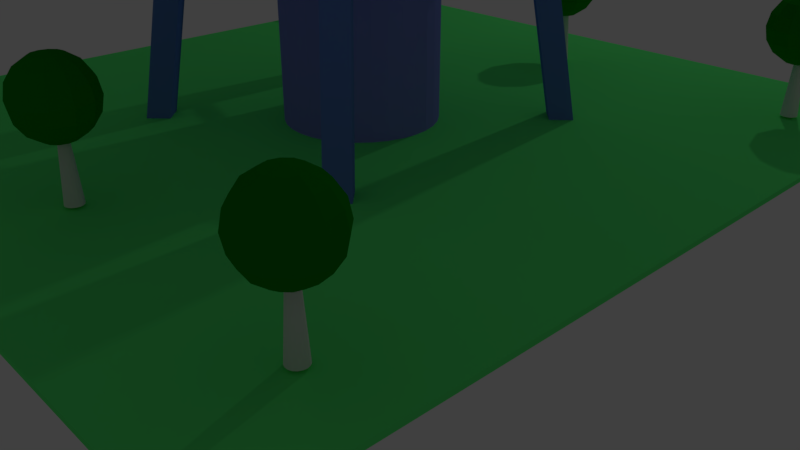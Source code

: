 # Source: radio_3_.blend  (saved by Blender 2.79.0; exported with 4.5.12 LTS)
import bpy
from mathutils import Matrix  # noqa: F401  (used for matrix-valued properties, if any)

bpy.ops.wm.read_factory_settings(use_empty=True)
scene = bpy.context.scene
scene.name = 'Scene'

# ---- collections
col_collection_1 = bpy.data.collections.new('Collection 1'); scene.collection.children.link(col_collection_1)
col_collection_2 = bpy.data.collections.new('Collection 2'); scene.collection.children.link(col_collection_2)

# ---- materials (node trees are filled in below, after node groups)
mat_material_013 = bpy.data.materials.new('Material.013')
mat_material_013.alpha_threshold = 0.0
mat_material_013.use_transparent_shadow = False
mat_material_013.diffuse_color = (0.1184, 1.0, 0.2121, 1.0)
mat_material_013.roughness = 0.5
mat_material_014 = bpy.data.materials.new('Material.014')
mat_material_014.alpha_threshold = 0.0
mat_material_014.use_transparent_shadow = False
mat_material_014.diffuse_color = (0.005078, 0.2699, 0.003633, 1.0)
mat_material_014.roughness = 0.5
mat_material_010 = bpy.data.materials.new('Material.010')
mat_material_010.alpha_threshold = 0.0
mat_material_010.use_transparent_shadow = False
mat_material_010.diffuse_color = (0.06422, 0.07595, 0.8, 1.0)
mat_material_010.roughness = 0.5
mat_material_009 = bpy.data.materials.new('Material.009')
mat_material_009.alpha_threshold = 0.0
mat_material_009.use_transparent_shadow = False
mat_material_009.diffuse_color = (0.1301, 0.227, 0.6724, 1.0)
mat_material_009.roughness = 0.5
mat_material_006 = bpy.data.materials.new('Material.006')
mat_material_006.alpha_threshold = 0.0
mat_material_006.use_transparent_shadow = False
mat_material_006.diffuse_color = (0.1301, 0.227, 0.6724, 1.0)
mat_material_006.roughness = 0.5
mat_material_007 = bpy.data.materials.new('Material.007')
mat_material_007.alpha_threshold = 0.0
mat_material_007.use_transparent_shadow = False
mat_material_007.diffuse_color = (0.1301, 0.227, 0.6724, 1.0)
mat_material_007.roughness = 0.5
mat_material_008 = bpy.data.materials.new('Material.008')
mat_material_008.alpha_threshold = 0.0
mat_material_008.use_transparent_shadow = False
mat_material_008.diffuse_color = (0.1301, 0.227, 0.6724, 1.0)
mat_material_008.roughness = 0.5
mat_material_003 = bpy.data.materials.new('Material.003')
mat_material_003.alpha_threshold = 0.0
mat_material_003.use_transparent_shadow = False
mat_material_003.diffuse_color = (0.1983, 0.2358, 0.8, 1.0)
mat_material_003.roughness = 0.5
mat_material_004 = bpy.data.materials.new('Material.004')
mat_material_004.alpha_threshold = 0.0
mat_material_004.use_transparent_shadow = False
mat_material_004.diffuse_color = (0.06512, 0.1026, 0.8, 1.0)
mat_material_004.roughness = 0.5
mat_material_002 = bpy.data.materials.new('Material.002')
mat_material_002.alpha_threshold = 0.0
mat_material_002.use_transparent_shadow = False
mat_material_002.diffuse_color = (0.2537, 0.4085, 0.8, 1.0)
mat_material_002.roughness = 0.5
mat_material_005 = bpy.data.materials.new('Material.005')
mat_material_005.alpha_threshold = 0.0
mat_material_005.use_transparent_shadow = False
mat_material_005.diffuse_color = (0.2519, 0.2579, 0.8, 1.0)
mat_material_005.roughness = 0.5
mat_material_001 = bpy.data.materials.new('Material.001')
mat_material_001.alpha_threshold = 0.0
mat_material_001.use_transparent_shadow = False
mat_material_001.diffuse_color = (0.1752, 0.2164, 0.8, 1.0)
mat_material_001.roughness = 0.5
mat_material_017 = bpy.data.materials.new('Material.017')
mat_material_017.alpha_threshold = 0.0
mat_material_017.use_transparent_shadow = False
mat_material_017.diffuse_color = (0.5168, 0.6982, 1.0, 1.0)
mat_material_017.roughness = 0.5

# ---- material node trees

# ---- world
world_world = bpy.data.worlds.new('World'); scene.world = world_world
world_world.color = (0.05088, 0.05088, 0.05088)
world_world.use_sun_shadow = False
world_world.sun_shadow_jitter_overblur = 0.0
world_world.cycles.sampling_method = 'MANUAL'

# ---- cameras
cam_camera = bpy.data.cameras.new('Camera')
cam_camera.clip_end = 100.0
cam_camera.lens = 35.0
cam_camera.sensor_width = 32.0
cam_camera.sensor_height = 18.0
cam_camera.ortho_scale = 7.314
cam_camera.dof.focus_distance = 0.0
cam_camera.dof.aperture_fstop = 128.0

# ---- lights
light_lamp = bpy.data.lights.new('Lamp', 'POINT')
light_lamp.transmission_factor = 0.0
light_lamp.cutoff_distance = 30.0
light_lamp.energy = 100.0
light_lamp.shadow_buffer_clip_start = 1.001
light_lamp.shadow_soft_size = 0.1
light_lamp.shadow_maximum_resolution = 0.006
light_lamp.use_absolute_resolution = True

# ---- meshes
me_cube_037 = bpy.data.meshes.new('Cube.037')
me_cube_037.from_pydata([(-0.5, -0.5, -0.5), (-0.5, -0.5, 0.5), (-0.5, 0.5, -0.5), (-0.5, 0.5, 0.5), (0.5, -0.5, -0.5), (0.5, -0.5, 0.5), (0.5, 0.5, -0.5), (0.5, 0.5, 0.5)], [], [(0, 1, 3, 2), (2, 3, 7, 6), (6, 7, 5, 4), (4, 5, 1, 0), (2, 6, 4, 0), (7, 3, 1, 5)])
me_cube_037.materials.append(mat_material_013)
me_cube_037.use_remesh_preserve_volume = False
me_cube_037.use_remesh_preserve_attributes = False
me_cube_037.use_mirror_vertex_groups = False
me_cube_037.update()
me_cylinder_017 = bpy.data.meshes.new('Cylinder.017')
me_cylinder_017.from_pydata([(0.0, 1.0, -1.0), (4.729e-08, 0.5349, 1.0), (0.3612, 0.9325, -1.0), (0.1932, 0.4988, 1.0), (0.6737, 0.739, -1.0), (0.3603, 0.3953, 1.0), (0.8952, 0.4457, -1.0), (0.4788, 0.2384, 1.0), (0.9957, 0.09227, -1.0), (0.5326, 0.04935, 1.0), (0.9618, -0.2737, -1.0), (0.5145, -0.1464, 1.0), (0.798, -0.6026, -1.0), (0.4268, -0.3223, 1.0), (0.5264, -0.8502, -1.0), (0.2816, -0.4548, 1.0), (0.1837, -0.983, -1.0), (0.09828, -0.5258, 1.0), (-0.1837, -0.983, -1.0), (-0.09828, -0.5258, 1.0), (-0.5264, -0.8502, -1.0), (-0.2816, -0.4548, 1.0), (-0.798, -0.6026, -1.0), (-0.4268, -0.3223, 1.0), (-0.9618, -0.2737, -1.0), (-0.5145, -0.1464, 1.0), (-0.9957, 0.09227, -1.0), (-0.5326, 0.04935, 1.0), (-0.8952, 0.4457, -1.0), (-0.4788, 0.2384, 1.0), (-0.6737, 0.739, -1.0), (-0.3603, 0.3953, 1.0), (-0.3612, 0.9325, -1.0), (-0.1932, 0.4988, 1.0)], [], [(0, 1, 3, 2), (2, 3, 5, 4), (4, 5, 7, 6), (6, 7, 9, 8), (8, 9, 11, 10), (10, 11, 13, 12), (12, 13, 15, 14), (14, 15, 17, 16), (16, 17, 19, 18), (18, 19, 21, 20), (20, 21, 23, 22), (22, 23, 25, 24), (24, 25, 27, 26), (26, 27, 29, 28), (28, 29, 31, 30), (3, 1, 33, 31, 29, 27, 25, 23, 21, 19, 17, 15, 13, 11, 9, 7, 5), (30, 31, 33, 32), (32, 33, 1, 0), (0, 2, 4, 6, 8, 10, 12, 14, 16, 18, 20, 22, 24, 26, 28, 30, 32)])
me_cylinder_017.use_remesh_preserve_volume = False
me_cylinder_017.use_remesh_preserve_attributes = False
me_cylinder_017.use_mirror_vertex_groups = False
me_cylinder_017.update()
me_sphere_012 = bpy.data.meshes.new('Sphere.012')
me_sphere_012.from_pydata([(0.0, 0.7071, 0.7071), (0.0, 0.9239, -0.3827), (0.0, 0.7071, -0.7071), (0.0, 0.3827, -0.9239), (0.1913, 0.3314, 0.9239), (0.3536, 0.6124, 0.7071), (0.4619, 0.8001, 0.3827), (0.5, 0.866, -4.371e-08), (0.4619, 0.8001, -0.3827), (0.3536, 0.6124, -0.7071), (0.1913, 0.3314, -0.9239), (-1.308e-07, 7.55e-08, 1.0), (0.3314, 0.1913, 0.9239), (0.6124, 0.3536, 0.7071), (0.8001, 0.4619, 0.3827), (0.866, 0.5, -4.371e-08), (0.8001, 0.4619, -0.3827), (0.6124, 0.3536, -0.7071), (0.3314, 0.1913, -0.9239), (0.3827, 1.543e-07, 0.9239), (0.7071, 1.394e-07, 0.7071), (0.9239, 1.096e-07, 0.3827), (1.0, 1.394e-07, -4.371e-08), (0.9239, 1.096e-07, -0.3827), (0.7071, 1.394e-07, -0.7071), (0.3827, 1.543e-07, -0.9239), (0.3314, -0.1913, 0.9239), (0.6124, -0.3536, 0.7071), (0.8001, -0.4619, 0.3827), (0.866, -0.5, -4.371e-08), (0.8001, -0.4619, -0.3827), (0.6124, -0.3536, -0.7071), (0.3314, -0.1913, -0.9239), (0.1913, -0.3314, 0.9239), (0.3536, -0.6124, 0.7071), (0.4619, -0.8001, 0.3827), (0.5, -0.866, -4.371e-08), (0.4619, -0.8001, -0.3827), (0.3536, -0.6124, -0.7071), (0.1913, -0.3314, -0.9239), (-9.921e-10, -0.3827, 0.9239), (-4.57e-08, -0.7071, 0.7071), (-4.57e-08, -0.9239, 0.3827), (-4.57e-08, -1.0, -4.371e-08), (-4.57e-08, -0.9239, -0.3827), (-4.57e-08, -0.7071, -0.7071), (-1.589e-08, -0.3827, -0.9239), (-0.1913, -0.3314, 0.9239), (-0.3536, -0.6124, 0.7071), (-0.4619, -0.8001, 0.3827), (-0.5, -0.866, -4.371e-08), (-0.4619, -0.8001, -0.3827), (-0.3536, -0.6124, -0.7071), (-0.1913, -0.3314, -0.9239), (-0.3314, -0.1913, 0.9239), (-0.6124, -0.3536, 0.7071), (-0.8001, -0.4619, 0.3827), (-0.866, -0.5, -4.371e-08), (-0.8001, -0.4619, -0.3827), (-0.6124, -0.3536, -0.7071), (-0.3314, -0.1913, -0.9239), (-0.3827, 1.692e-07, 0.9239), (-0.7071, 2.288e-07, 0.7071), (-0.9239, 1.99e-07, 0.3827), (-1.0, 2.288e-07, -4.371e-08), (-0.9239, 1.99e-07, -0.3827), (-0.7071, 2.288e-07, -0.7071), (-0.3827, 1.692e-07, -0.9239), (-0.3314, 0.1913, 0.9239), (-0.6124, 0.3536, 0.7071), (-0.8001, 0.4619, 0.3827), (-0.866, 0.5, -4.371e-08), (-0.8001, 0.4619, -0.3827), (-0.6124, 0.3536, -0.7071), (-0.3314, 0.1913, -0.9239), (0.0, 1.51e-07, -1.0), (-0.1913, 0.3314, 0.9239), (-0.3536, 0.6124, 0.7071), (-0.4619, 0.8001, 0.3827), (-0.5, 0.866, -4.371e-08), (-0.4619, 0.8001, -0.3827), (-0.3536, 0.6124, -0.7071), (-0.1913, 0.3314, -0.9239), (1.391e-08, 0.3827, 0.9239), (4.371e-08, 0.9239, 0.3827), (7.351e-08, 1.0, -4.371e-08)], [], [(75, 3, 10), (2, 1, 8, 9), (85, 84, 6, 7), (0, 83, 4, 5), (3, 2, 9, 10), (1, 85, 7, 8), (84, 0, 5, 6), (83, 11, 4), (10, 9, 17, 18), (8, 7, 15, 16), (6, 5, 13, 14), (4, 11, 12), (75, 10, 18), (9, 8, 16, 17), (7, 6, 14, 15), (5, 4, 12, 13), (16, 15, 22, 23), (14, 13, 20, 21), (12, 11, 19), (75, 18, 25), (17, 16, 23, 24), (15, 14, 21, 22), (13, 12, 19, 20), (18, 17, 24, 25), (75, 25, 32), (24, 23, 30, 31), (22, 21, 28, 29), (20, 19, 26, 27), (25, 24, 31, 32), (23, 22, 29, 30), (21, 20, 27, 28), (19, 11, 26), (29, 28, 35, 36), (27, 26, 33, 34), (32, 31, 38, 39), (30, 29, 36, 37), (28, 27, 34, 35), (26, 11, 33), (75, 32, 39), (31, 30, 37, 38), (39, 38, 45, 46), (37, 36, 43, 44), (35, 34, 41, 42), (33, 11, 40), (75, 39, 46), (38, 37, 44, 45), (36, 35, 42, 43), (34, 33, 40, 41), (42, 41, 48, 49), (40, 11, 47), (75, 46, 53), (45, 44, 51, 52), (43, 42, 49, 50), (41, 40, 47, 48), (46, 45, 52, 53), (44, 43, 50, 51), (75, 53, 60), (52, 51, 58, 59), (50, 49, 56, 57), (48, 47, 54, 55), (53, 52, 59, 60), (51, 50, 57, 58), (49, 48, 55, 56), (47, 11, 54), (55, 54, 61, 62), (60, 59, 66, 67), (58, 57, 64, 65), (56, 55, 62, 63), (54, 11, 61), (75, 60, 67), (59, 58, 65, 66), (57, 56, 63, 64), (67, 66, 73, 74), (65, 64, 71, 72), (63, 62, 69, 70), (61, 11, 68), (75, 67, 74), (66, 65, 72, 73), (64, 63, 70, 71), (62, 61, 68, 69), (68, 11, 76), (75, 74, 82), (73, 72, 80, 81), (71, 70, 78, 79), (69, 68, 76, 77), (74, 73, 81, 82), (72, 71, 79, 80), (70, 69, 77, 78), (81, 80, 1, 2), (79, 78, 84, 85), (77, 76, 83, 0), (82, 81, 2, 3), (80, 79, 85, 1), (78, 77, 0, 84), (76, 11, 83), (75, 82, 3)])
me_sphere_012.materials.append(mat_material_014)
me_sphere_012.use_remesh_preserve_volume = False
me_sphere_012.use_remesh_preserve_attributes = False
me_sphere_012.use_mirror_vertex_groups = False
me_sphere_012.update()
me_sphere_011 = bpy.data.meshes.new('Sphere.011')
me_sphere_011.from_pydata([(0.0, 0.7071, 0.7071), (0.0, 0.9239, -0.3827), (0.0, 0.7071, -0.7071), (0.0, 0.3827, -0.9239), (0.1913, 0.3314, 0.9239), (0.3536, 0.6124, 0.7071), (0.4619, 0.8001, 0.3827), (0.5, 0.866, -4.371e-08), (0.4619, 0.8001, -0.3827), (0.3536, 0.6124, -0.7071), (0.1913, 0.3314, -0.9239), (-1.308e-07, 7.55e-08, 1.0), (0.3314, 0.1913, 0.9239), (0.6124, 0.3536, 0.7071), (0.8001, 0.4619, 0.3827), (0.866, 0.5, -4.371e-08), (0.8001, 0.4619, -0.3827), (0.6124, 0.3536, -0.7071), (0.3314, 0.1913, -0.9239), (0.3827, 1.543e-07, 0.9239), (0.7071, 1.394e-07, 0.7071), (0.9239, 1.096e-07, 0.3827), (1.0, 1.394e-07, -4.371e-08), (0.9239, 1.096e-07, -0.3827), (0.7071, 1.394e-07, -0.7071), (0.3827, 1.543e-07, -0.9239), (0.3314, -0.1913, 0.9239), (0.6124, -0.3536, 0.7071), (0.8001, -0.4619, 0.3827), (0.866, -0.5, -4.371e-08), (0.8001, -0.4619, -0.3827), (0.6124, -0.3536, -0.7071), (0.3314, -0.1913, -0.9239), (0.1913, -0.3314, 0.9239), (0.3536, -0.6124, 0.7071), (0.4619, -0.8001, 0.3827), (0.5, -0.866, -4.371e-08), (0.4619, -0.8001, -0.3827), (0.3536, -0.6124, -0.7071), (0.1913, -0.3314, -0.9239), (-9.921e-10, -0.3827, 0.9239), (-4.57e-08, -0.7071, 0.7071), (-4.57e-08, -0.9239, 0.3827), (-4.57e-08, -1.0, -4.371e-08), (-4.57e-08, -0.9239, -0.3827), (-4.57e-08, -0.7071, -0.7071), (-1.589e-08, -0.3827, -0.9239), (-0.1913, -0.3314, 0.9239), (-0.3536, -0.6124, 0.7071), (-0.4619, -0.8001, 0.3827), (-0.5, -0.866, -4.371e-08), (-0.4619, -0.8001, -0.3827), (-0.3536, -0.6124, -0.7071), (-0.1913, -0.3314, -0.9239), (-0.3314, -0.1913, 0.9239), (-0.6124, -0.3536, 0.7071), (-0.8001, -0.4619, 0.3827), (-0.866, -0.5, -4.371e-08), (-0.8001, -0.4619, -0.3827), (-0.6124, -0.3536, -0.7071), (-0.3314, -0.1913, -0.9239), (-0.3827, 1.692e-07, 0.9239), (-0.7071, 2.288e-07, 0.7071), (-0.9239, 1.99e-07, 0.3827), (-1.0, 2.288e-07, -4.371e-08), (-0.9239, 1.99e-07, -0.3827), (-0.7071, 2.288e-07, -0.7071), (-0.3827, 1.692e-07, -0.9239), (-0.3314, 0.1913, 0.9239), (-0.6124, 0.3536, 0.7071), (-0.8001, 0.4619, 0.3827), (-0.866, 0.5, -4.371e-08), (-0.8001, 0.4619, -0.3827), (-0.6124, 0.3536, -0.7071), (-0.3314, 0.1913, -0.9239), (0.0, 1.51e-07, -1.0), (-0.1913, 0.3314, 0.9239), (-0.3536, 0.6124, 0.7071), (-0.4619, 0.8001, 0.3827), (-0.5, 0.866, -4.371e-08), (-0.4619, 0.8001, -0.3827), (-0.3536, 0.6124, -0.7071), (-0.1913, 0.3314, -0.9239), (1.391e-08, 0.3827, 0.9239), (4.371e-08, 0.9239, 0.3827), (7.351e-08, 1.0, -4.371e-08)], [], [(75, 3, 10), (2, 1, 8, 9), (85, 84, 6, 7), (0, 83, 4, 5), (3, 2, 9, 10), (1, 85, 7, 8), (84, 0, 5, 6), (83, 11, 4), (10, 9, 17, 18), (8, 7, 15, 16), (6, 5, 13, 14), (4, 11, 12), (75, 10, 18), (9, 8, 16, 17), (7, 6, 14, 15), (5, 4, 12, 13), (16, 15, 22, 23), (14, 13, 20, 21), (12, 11, 19), (75, 18, 25), (17, 16, 23, 24), (15, 14, 21, 22), (13, 12, 19, 20), (18, 17, 24, 25), (75, 25, 32), (24, 23, 30, 31), (22, 21, 28, 29), (20, 19, 26, 27), (25, 24, 31, 32), (23, 22, 29, 30), (21, 20, 27, 28), (19, 11, 26), (29, 28, 35, 36), (27, 26, 33, 34), (32, 31, 38, 39), (30, 29, 36, 37), (28, 27, 34, 35), (26, 11, 33), (75, 32, 39), (31, 30, 37, 38), (39, 38, 45, 46), (37, 36, 43, 44), (35, 34, 41, 42), (33, 11, 40), (75, 39, 46), (38, 37, 44, 45), (36, 35, 42, 43), (34, 33, 40, 41), (42, 41, 48, 49), (40, 11, 47), (75, 46, 53), (45, 44, 51, 52), (43, 42, 49, 50), (41, 40, 47, 48), (46, 45, 52, 53), (44, 43, 50, 51), (75, 53, 60), (52, 51, 58, 59), (50, 49, 56, 57), (48, 47, 54, 55), (53, 52, 59, 60), (51, 50, 57, 58), (49, 48, 55, 56), (47, 11, 54), (55, 54, 61, 62), (60, 59, 66, 67), (58, 57, 64, 65), (56, 55, 62, 63), (54, 11, 61), (75, 60, 67), (59, 58, 65, 66), (57, 56, 63, 64), (67, 66, 73, 74), (65, 64, 71, 72), (63, 62, 69, 70), (61, 11, 68), (75, 67, 74), (66, 65, 72, 73), (64, 63, 70, 71), (62, 61, 68, 69), (68, 11, 76), (75, 74, 82), (73, 72, 80, 81), (71, 70, 78, 79), (69, 68, 76, 77), (74, 73, 81, 82), (72, 71, 79, 80), (70, 69, 77, 78), (81, 80, 1, 2), (79, 78, 84, 85), (77, 76, 83, 0), (82, 81, 2, 3), (80, 79, 85, 1), (78, 77, 0, 84), (76, 11, 83), (75, 82, 3)])
me_sphere_011.materials.append(mat_material_014)
me_sphere_011.use_remesh_preserve_volume = False
me_sphere_011.use_remesh_preserve_attributes = False
me_sphere_011.use_mirror_vertex_groups = False
me_sphere_011.update()
me_cylinder_016 = bpy.data.meshes.new('Cylinder.016')
me_cylinder_016.from_pydata([(0.0, 1.0, -1.0), (4.729e-08, 0.5349, 1.0), (0.3612, 0.9325, -1.0), (0.1932, 0.4988, 1.0), (0.6737, 0.739, -1.0), (0.3603, 0.3953, 1.0), (0.8952, 0.4457, -1.0), (0.4788, 0.2384, 1.0), (0.9957, 0.09227, -1.0), (0.5326, 0.04935, 1.0), (0.9618, -0.2737, -1.0), (0.5145, -0.1464, 1.0), (0.798, -0.6026, -1.0), (0.4268, -0.3223, 1.0), (0.5264, -0.8502, -1.0), (0.2816, -0.4548, 1.0), (0.1837, -0.983, -1.0), (0.09828, -0.5258, 1.0), (-0.1837, -0.983, -1.0), (-0.09828, -0.5258, 1.0), (-0.5264, -0.8502, -1.0), (-0.2816, -0.4548, 1.0), (-0.798, -0.6026, -1.0), (-0.4268, -0.3223, 1.0), (-0.9618, -0.2737, -1.0), (-0.5145, -0.1464, 1.0), (-0.9957, 0.09227, -1.0), (-0.5326, 0.04935, 1.0), (-0.8952, 0.4457, -1.0), (-0.4788, 0.2384, 1.0), (-0.6737, 0.739, -1.0), (-0.3603, 0.3953, 1.0), (-0.3612, 0.9325, -1.0), (-0.1932, 0.4988, 1.0)], [], [(0, 1, 3, 2), (2, 3, 5, 4), (4, 5, 7, 6), (6, 7, 9, 8), (8, 9, 11, 10), (10, 11, 13, 12), (12, 13, 15, 14), (14, 15, 17, 16), (16, 17, 19, 18), (18, 19, 21, 20), (20, 21, 23, 22), (22, 23, 25, 24), (24, 25, 27, 26), (26, 27, 29, 28), (28, 29, 31, 30), (3, 1, 33, 31, 29, 27, 25, 23, 21, 19, 17, 15, 13, 11, 9, 7, 5), (30, 31, 33, 32), (32, 33, 1, 0), (0, 2, 4, 6, 8, 10, 12, 14, 16, 18, 20, 22, 24, 26, 28, 30, 32)])
me_cylinder_016.use_remesh_preserve_volume = False
me_cylinder_016.use_remesh_preserve_attributes = False
me_cylinder_016.use_mirror_vertex_groups = False
me_cylinder_016.update()
me_cylinder_015 = bpy.data.meshes.new('Cylinder.015')
me_cylinder_015.from_pydata([(0.0, 1.0, -1.0), (4.729e-08, 0.5349, 1.0), (0.3612, 0.9325, -1.0), (0.1932, 0.4988, 1.0), (0.6737, 0.739, -1.0), (0.3603, 0.3953, 1.0), (0.8952, 0.4457, -1.0), (0.4788, 0.2384, 1.0), (0.9957, 0.09227, -1.0), (0.5326, 0.04935, 1.0), (0.9618, -0.2737, -1.0), (0.5145, -0.1464, 1.0), (0.798, -0.6026, -1.0), (0.4268, -0.3223, 1.0), (0.5264, -0.8502, -1.0), (0.2816, -0.4548, 1.0), (0.1837, -0.983, -1.0), (0.09828, -0.5258, 1.0), (-0.1837, -0.983, -1.0), (-0.09828, -0.5258, 1.0), (-0.5264, -0.8502, -1.0), (-0.2816, -0.4548, 1.0), (-0.798, -0.6026, -1.0), (-0.4268, -0.3223, 1.0), (-0.9618, -0.2737, -1.0), (-0.5145, -0.1464, 1.0), (-0.9957, 0.09227, -1.0), (-0.5326, 0.04935, 1.0), (-0.8952, 0.4457, -1.0), (-0.4788, 0.2384, 1.0), (-0.6737, 0.739, -1.0), (-0.3603, 0.3953, 1.0), (-0.3612, 0.9325, -1.0), (-0.1932, 0.4988, 1.0)], [], [(0, 1, 3, 2), (2, 3, 5, 4), (4, 5, 7, 6), (6, 7, 9, 8), (8, 9, 11, 10), (10, 11, 13, 12), (12, 13, 15, 14), (14, 15, 17, 16), (16, 17, 19, 18), (18, 19, 21, 20), (20, 21, 23, 22), (22, 23, 25, 24), (24, 25, 27, 26), (26, 27, 29, 28), (28, 29, 31, 30), (3, 1, 33, 31, 29, 27, 25, 23, 21, 19, 17, 15, 13, 11, 9, 7, 5), (30, 31, 33, 32), (32, 33, 1, 0), (0, 2, 4, 6, 8, 10, 12, 14, 16, 18, 20, 22, 24, 26, 28, 30, 32)])
me_cylinder_015.use_remesh_preserve_volume = False
me_cylinder_015.use_remesh_preserve_attributes = False
me_cylinder_015.use_mirror_vertex_groups = False
me_cylinder_015.update()
me_sphere_010 = bpy.data.meshes.new('Sphere.010')
me_sphere_010.from_pydata([(0.0, 0.7071, 0.7071), (0.0, 0.9239, -0.3827), (0.0, 0.7071, -0.7071), (0.0, 0.3827, -0.9239), (0.1913, 0.3314, 0.9239), (0.3536, 0.6124, 0.7071), (0.4619, 0.8001, 0.3827), (0.5, 0.866, -4.371e-08), (0.4619, 0.8001, -0.3827), (0.3536, 0.6124, -0.7071), (0.1913, 0.3314, -0.9239), (-1.308e-07, 7.55e-08, 1.0), (0.3314, 0.1913, 0.9239), (0.6124, 0.3536, 0.7071), (0.8001, 0.4619, 0.3827), (0.866, 0.5, -4.371e-08), (0.8001, 0.4619, -0.3827), (0.6124, 0.3536, -0.7071), (0.3314, 0.1913, -0.9239), (0.3827, 1.543e-07, 0.9239), (0.7071, 1.394e-07, 0.7071), (0.9239, 1.096e-07, 0.3827), (1.0, 1.394e-07, -4.371e-08), (0.9239, 1.096e-07, -0.3827), (0.7071, 1.394e-07, -0.7071), (0.3827, 1.543e-07, -0.9239), (0.3314, -0.1913, 0.9239), (0.6124, -0.3536, 0.7071), (0.8001, -0.4619, 0.3827), (0.866, -0.5, -4.371e-08), (0.8001, -0.4619, -0.3827), (0.6124, -0.3536, -0.7071), (0.3314, -0.1913, -0.9239), (0.1913, -0.3314, 0.9239), (0.3536, -0.6124, 0.7071), (0.4619, -0.8001, 0.3827), (0.5, -0.866, -4.371e-08), (0.4619, -0.8001, -0.3827), (0.3536, -0.6124, -0.7071), (0.1913, -0.3314, -0.9239), (-9.921e-10, -0.3827, 0.9239), (-4.57e-08, -0.7071, 0.7071), (-4.57e-08, -0.9239, 0.3827), (-4.57e-08, -1.0, -4.371e-08), (-4.57e-08, -0.9239, -0.3827), (-4.57e-08, -0.7071, -0.7071), (-1.589e-08, -0.3827, -0.9239), (-0.1913, -0.3314, 0.9239), (-0.3536, -0.6124, 0.7071), (-0.4619, -0.8001, 0.3827), (-0.5, -0.866, -4.371e-08), (-0.4619, -0.8001, -0.3827), (-0.3536, -0.6124, -0.7071), (-0.1913, -0.3314, -0.9239), (-0.3314, -0.1913, 0.9239), (-0.6124, -0.3536, 0.7071), (-0.8001, -0.4619, 0.3827), (-0.866, -0.5, -4.371e-08), (-0.8001, -0.4619, -0.3827), (-0.6124, -0.3536, -0.7071), (-0.3314, -0.1913, -0.9239), (-0.3827, 1.692e-07, 0.9239), (-0.7071, 2.288e-07, 0.7071), (-0.9239, 1.99e-07, 0.3827), (-1.0, 2.288e-07, -4.371e-08), (-0.9239, 1.99e-07, -0.3827), (-0.7071, 2.288e-07, -0.7071), (-0.3827, 1.692e-07, -0.9239), (-0.3314, 0.1913, 0.9239), (-0.6124, 0.3536, 0.7071), (-0.8001, 0.4619, 0.3827), (-0.866, 0.5, -4.371e-08), (-0.8001, 0.4619, -0.3827), (-0.6124, 0.3536, -0.7071), (-0.3314, 0.1913, -0.9239), (0.0, 1.51e-07, -1.0), (-0.1913, 0.3314, 0.9239), (-0.3536, 0.6124, 0.7071), (-0.4619, 0.8001, 0.3827), (-0.5, 0.866, -4.371e-08), (-0.4619, 0.8001, -0.3827), (-0.3536, 0.6124, -0.7071), (-0.1913, 0.3314, -0.9239), (1.391e-08, 0.3827, 0.9239), (4.371e-08, 0.9239, 0.3827), (7.351e-08, 1.0, -4.371e-08)], [], [(75, 3, 10), (2, 1, 8, 9), (85, 84, 6, 7), (0, 83, 4, 5), (3, 2, 9, 10), (1, 85, 7, 8), (84, 0, 5, 6), (83, 11, 4), (10, 9, 17, 18), (8, 7, 15, 16), (6, 5, 13, 14), (4, 11, 12), (75, 10, 18), (9, 8, 16, 17), (7, 6, 14, 15), (5, 4, 12, 13), (16, 15, 22, 23), (14, 13, 20, 21), (12, 11, 19), (75, 18, 25), (17, 16, 23, 24), (15, 14, 21, 22), (13, 12, 19, 20), (18, 17, 24, 25), (75, 25, 32), (24, 23, 30, 31), (22, 21, 28, 29), (20, 19, 26, 27), (25, 24, 31, 32), (23, 22, 29, 30), (21, 20, 27, 28), (19, 11, 26), (29, 28, 35, 36), (27, 26, 33, 34), (32, 31, 38, 39), (30, 29, 36, 37), (28, 27, 34, 35), (26, 11, 33), (75, 32, 39), (31, 30, 37, 38), (39, 38, 45, 46), (37, 36, 43, 44), (35, 34, 41, 42), (33, 11, 40), (75, 39, 46), (38, 37, 44, 45), (36, 35, 42, 43), (34, 33, 40, 41), (42, 41, 48, 49), (40, 11, 47), (75, 46, 53), (45, 44, 51, 52), (43, 42, 49, 50), (41, 40, 47, 48), (46, 45, 52, 53), (44, 43, 50, 51), (75, 53, 60), (52, 51, 58, 59), (50, 49, 56, 57), (48, 47, 54, 55), (53, 52, 59, 60), (51, 50, 57, 58), (49, 48, 55, 56), (47, 11, 54), (55, 54, 61, 62), (60, 59, 66, 67), (58, 57, 64, 65), (56, 55, 62, 63), (54, 11, 61), (75, 60, 67), (59, 58, 65, 66), (57, 56, 63, 64), (67, 66, 73, 74), (65, 64, 71, 72), (63, 62, 69, 70), (61, 11, 68), (75, 67, 74), (66, 65, 72, 73), (64, 63, 70, 71), (62, 61, 68, 69), (68, 11, 76), (75, 74, 82), (73, 72, 80, 81), (71, 70, 78, 79), (69, 68, 76, 77), (74, 73, 81, 82), (72, 71, 79, 80), (70, 69, 77, 78), (81, 80, 1, 2), (79, 78, 84, 85), (77, 76, 83, 0), (82, 81, 2, 3), (80, 79, 85, 1), (78, 77, 0, 84), (76, 11, 83), (75, 82, 3)])
me_sphere_010.materials.append(mat_material_014)
me_sphere_010.use_remesh_preserve_volume = False
me_sphere_010.use_remesh_preserve_attributes = False
me_sphere_010.use_mirror_vertex_groups = False
me_sphere_010.update()
me_sphere_009 = bpy.data.meshes.new('Sphere.009')
me_sphere_009.from_pydata([(0.0, 0.7071, 0.7071), (0.0, 0.9239, -0.3827), (0.0, 0.7071, -0.7071), (0.0, 0.3827, -0.9239), (0.1913, 0.3314, 0.9239), (0.3536, 0.6124, 0.7071), (0.4619, 0.8001, 0.3827), (0.5, 0.866, -4.371e-08), (0.4619, 0.8001, -0.3827), (0.3536, 0.6124, -0.7071), (0.1913, 0.3314, -0.9239), (-1.308e-07, 7.55e-08, 1.0), (0.3314, 0.1913, 0.9239), (0.6124, 0.3536, 0.7071), (0.8001, 0.4619, 0.3827), (0.866, 0.5, -4.371e-08), (0.8001, 0.4619, -0.3827), (0.6124, 0.3536, -0.7071), (0.3314, 0.1913, -0.9239), (0.3827, 1.543e-07, 0.9239), (0.7071, 1.394e-07, 0.7071), (0.9239, 1.096e-07, 0.3827), (1.0, 1.394e-07, -4.371e-08), (0.9239, 1.096e-07, -0.3827), (0.7071, 1.394e-07, -0.7071), (0.3827, 1.543e-07, -0.9239), (0.3314, -0.1913, 0.9239), (0.6124, -0.3536, 0.7071), (0.8001, -0.4619, 0.3827), (0.866, -0.5, -4.371e-08), (0.8001, -0.4619, -0.3827), (0.6124, -0.3536, -0.7071), (0.3314, -0.1913, -0.9239), (0.1913, -0.3314, 0.9239), (0.3536, -0.6124, 0.7071), (0.4619, -0.8001, 0.3827), (0.5, -0.866, -4.371e-08), (0.4619, -0.8001, -0.3827), (0.3536, -0.6124, -0.7071), (0.1913, -0.3314, -0.9239), (-9.921e-10, -0.3827, 0.9239), (-4.57e-08, -0.7071, 0.7071), (-4.57e-08, -0.9239, 0.3827), (-4.57e-08, -1.0, -4.371e-08), (-4.57e-08, -0.9239, -0.3827), (-4.57e-08, -0.7071, -0.7071), (-1.589e-08, -0.3827, -0.9239), (-0.1913, -0.3314, 0.9239), (-0.3536, -0.6124, 0.7071), (-0.4619, -0.8001, 0.3827), (-0.5, -0.866, -4.371e-08), (-0.4619, -0.8001, -0.3827), (-0.3536, -0.6124, -0.7071), (-0.1913, -0.3314, -0.9239), (-0.3314, -0.1913, 0.9239), (-0.6124, -0.3536, 0.7071), (-0.8001, -0.4619, 0.3827), (-0.866, -0.5, -4.371e-08), (-0.8001, -0.4619, -0.3827), (-0.6124, -0.3536, -0.7071), (-0.3314, -0.1913, -0.9239), (-0.3827, 1.692e-07, 0.9239), (-0.7071, 2.288e-07, 0.7071), (-0.9239, 1.99e-07, 0.3827), (-1.0, 2.288e-07, -4.371e-08), (-0.9239, 1.99e-07, -0.3827), (-0.7071, 2.288e-07, -0.7071), (-0.3827, 1.692e-07, -0.9239), (-0.3314, 0.1913, 0.9239), (-0.6124, 0.3536, 0.7071), (-0.8001, 0.4619, 0.3827), (-0.866, 0.5, -4.371e-08), (-0.8001, 0.4619, -0.3827), (-0.6124, 0.3536, -0.7071), (-0.3314, 0.1913, -0.9239), (0.0, 1.51e-07, -1.0), (-0.1913, 0.3314, 0.9239), (-0.3536, 0.6124, 0.7071), (-0.4619, 0.8001, 0.3827), (-0.5, 0.866, -4.371e-08), (-0.4619, 0.8001, -0.3827), (-0.3536, 0.6124, -0.7071), (-0.1913, 0.3314, -0.9239), (1.391e-08, 0.3827, 0.9239), (4.371e-08, 0.9239, 0.3827), (7.351e-08, 1.0, -4.371e-08)], [], [(75, 3, 10), (2, 1, 8, 9), (85, 84, 6, 7), (0, 83, 4, 5), (3, 2, 9, 10), (1, 85, 7, 8), (84, 0, 5, 6), (83, 11, 4), (10, 9, 17, 18), (8, 7, 15, 16), (6, 5, 13, 14), (4, 11, 12), (75, 10, 18), (9, 8, 16, 17), (7, 6, 14, 15), (5, 4, 12, 13), (16, 15, 22, 23), (14, 13, 20, 21), (12, 11, 19), (75, 18, 25), (17, 16, 23, 24), (15, 14, 21, 22), (13, 12, 19, 20), (18, 17, 24, 25), (75, 25, 32), (24, 23, 30, 31), (22, 21, 28, 29), (20, 19, 26, 27), (25, 24, 31, 32), (23, 22, 29, 30), (21, 20, 27, 28), (19, 11, 26), (29, 28, 35, 36), (27, 26, 33, 34), (32, 31, 38, 39), (30, 29, 36, 37), (28, 27, 34, 35), (26, 11, 33), (75, 32, 39), (31, 30, 37, 38), (39, 38, 45, 46), (37, 36, 43, 44), (35, 34, 41, 42), (33, 11, 40), (75, 39, 46), (38, 37, 44, 45), (36, 35, 42, 43), (34, 33, 40, 41), (42, 41, 48, 49), (40, 11, 47), (75, 46, 53), (45, 44, 51, 52), (43, 42, 49, 50), (41, 40, 47, 48), (46, 45, 52, 53), (44, 43, 50, 51), (75, 53, 60), (52, 51, 58, 59), (50, 49, 56, 57), (48, 47, 54, 55), (53, 52, 59, 60), (51, 50, 57, 58), (49, 48, 55, 56), (47, 11, 54), (55, 54, 61, 62), (60, 59, 66, 67), (58, 57, 64, 65), (56, 55, 62, 63), (54, 11, 61), (75, 60, 67), (59, 58, 65, 66), (57, 56, 63, 64), (67, 66, 73, 74), (65, 64, 71, 72), (63, 62, 69, 70), (61, 11, 68), (75, 67, 74), (66, 65, 72, 73), (64, 63, 70, 71), (62, 61, 68, 69), (68, 11, 76), (75, 74, 82), (73, 72, 80, 81), (71, 70, 78, 79), (69, 68, 76, 77), (74, 73, 81, 82), (72, 71, 79, 80), (70, 69, 77, 78), (81, 80, 1, 2), (79, 78, 84, 85), (77, 76, 83, 0), (82, 81, 2, 3), (80, 79, 85, 1), (78, 77, 0, 84), (76, 11, 83), (75, 82, 3)])
me_sphere_009.materials.append(mat_material_014)
me_sphere_009.use_remesh_preserve_volume = False
me_sphere_009.use_remesh_preserve_attributes = False
me_sphere_009.use_mirror_vertex_groups = False
me_sphere_009.update()
me_cylinder_014 = bpy.data.meshes.new('Cylinder.014')
me_cylinder_014.from_pydata([(0.0, 1.0, -1.0), (4.729e-08, 0.5349, 1.0), (0.3612, 0.9325, -1.0), (0.1932, 0.4988, 1.0), (0.6737, 0.739, -1.0), (0.3603, 0.3953, 1.0), (0.8952, 0.4457, -1.0), (0.4788, 0.2384, 1.0), (0.9957, 0.09227, -1.0), (0.5326, 0.04935, 1.0), (0.9618, -0.2737, -1.0), (0.5145, -0.1464, 1.0), (0.798, -0.6026, -1.0), (0.4268, -0.3223, 1.0), (0.5264, -0.8502, -1.0), (0.2816, -0.4548, 1.0), (0.1837, -0.983, -1.0), (0.09828, -0.5258, 1.0), (-0.1837, -0.983, -1.0), (-0.09828, -0.5258, 1.0), (-0.5264, -0.8502, -1.0), (-0.2816, -0.4548, 1.0), (-0.798, -0.6026, -1.0), (-0.4268, -0.3223, 1.0), (-0.9618, -0.2737, -1.0), (-0.5145, -0.1464, 1.0), (-0.9957, 0.09227, -1.0), (-0.5326, 0.04935, 1.0), (-0.8952, 0.4457, -1.0), (-0.4788, 0.2384, 1.0), (-0.6737, 0.739, -1.0), (-0.3603, 0.3953, 1.0), (-0.3612, 0.9325, -1.0), (-0.1932, 0.4988, 1.0)], [], [(0, 1, 3, 2), (2, 3, 5, 4), (4, 5, 7, 6), (6, 7, 9, 8), (8, 9, 11, 10), (10, 11, 13, 12), (12, 13, 15, 14), (14, 15, 17, 16), (16, 17, 19, 18), (18, 19, 21, 20), (20, 21, 23, 22), (22, 23, 25, 24), (24, 25, 27, 26), (26, 27, 29, 28), (28, 29, 31, 30), (3, 1, 33, 31, 29, 27, 25, 23, 21, 19, 17, 15, 13, 11, 9, 7, 5), (30, 31, 33, 32), (32, 33, 1, 0), (0, 2, 4, 6, 8, 10, 12, 14, 16, 18, 20, 22, 24, 26, 28, 30, 32)])
me_cylinder_014.use_remesh_preserve_volume = False
me_cylinder_014.use_remesh_preserve_attributes = False
me_cylinder_014.use_mirror_vertex_groups = False
me_cylinder_014.update()
me_cylinder_013 = bpy.data.meshes.new('Cylinder.013')
me_cylinder_013.from_pydata([(0.0, 1.0, -1.0), (4.729e-08, 0.5349, 1.0), (0.3612, 0.9325, -1.0), (0.1932, 0.4988, 1.0), (0.6737, 0.739, -1.0), (0.3603, 0.3953, 1.0), (0.8952, 0.4457, -1.0), (0.4788, 0.2384, 1.0), (0.9957, 0.09227, -1.0), (0.5326, 0.04935, 1.0), (0.9618, -0.2737, -1.0), (0.5145, -0.1464, 1.0), (0.798, -0.6026, -1.0), (0.4268, -0.3223, 1.0), (0.5264, -0.8502, -1.0), (0.2816, -0.4548, 1.0), (0.1837, -0.983, -1.0), (0.09828, -0.5258, 1.0), (-0.1837, -0.983, -1.0), (-0.09828, -0.5258, 1.0), (-0.5264, -0.8502, -1.0), (-0.2816, -0.4548, 1.0), (-0.798, -0.6026, -1.0), (-0.4268, -0.3223, 1.0), (-0.9618, -0.2737, -1.0), (-0.5145, -0.1464, 1.0), (-0.9957, 0.09227, -1.0), (-0.5326, 0.04935, 1.0), (-0.8952, 0.4457, -1.0), (-0.4788, 0.2384, 1.0), (-0.6737, 0.739, -1.0), (-0.3603, 0.3953, 1.0), (-0.3612, 0.9325, -1.0), (-0.1932, 0.4988, 1.0)], [], [(0, 1, 3, 2), (2, 3, 5, 4), (4, 5, 7, 6), (6, 7, 9, 8), (8, 9, 11, 10), (10, 11, 13, 12), (12, 13, 15, 14), (14, 15, 17, 16), (16, 17, 19, 18), (18, 19, 21, 20), (20, 21, 23, 22), (22, 23, 25, 24), (24, 25, 27, 26), (26, 27, 29, 28), (28, 29, 31, 30), (3, 1, 33, 31, 29, 27, 25, 23, 21, 19, 17, 15, 13, 11, 9, 7, 5), (30, 31, 33, 32), (32, 33, 1, 0), (0, 2, 4, 6, 8, 10, 12, 14, 16, 18, 20, 22, 24, 26, 28, 30, 32)])
me_cylinder_013.use_remesh_preserve_volume = False
me_cylinder_013.use_remesh_preserve_attributes = False
me_cylinder_013.use_mirror_vertex_groups = False
me_cylinder_013.update()
me_sphere_008 = bpy.data.meshes.new('Sphere.008')
me_sphere_008.from_pydata([(0.0, 0.7071, 0.7071), (0.0, 0.9239, -0.3827), (0.0, 0.7071, -0.7071), (0.0, 0.3827, -0.9239), (0.1913, 0.3314, 0.9239), (0.3536, 0.6124, 0.7071), (0.4619, 0.8001, 0.3827), (0.5, 0.866, -4.371e-08), (0.4619, 0.8001, -0.3827), (0.3536, 0.6124, -0.7071), (0.1913, 0.3314, -0.9239), (-1.308e-07, 7.55e-08, 1.0), (0.3314, 0.1913, 0.9239), (0.6124, 0.3536, 0.7071), (0.8001, 0.4619, 0.3827), (0.866, 0.5, -4.371e-08), (0.8001, 0.4619, -0.3827), (0.6124, 0.3536, -0.7071), (0.3314, 0.1913, -0.9239), (0.3827, 1.543e-07, 0.9239), (0.7071, 1.394e-07, 0.7071), (0.9239, 1.096e-07, 0.3827), (1.0, 1.394e-07, -4.371e-08), (0.9239, 1.096e-07, -0.3827), (0.7071, 1.394e-07, -0.7071), (0.3827, 1.543e-07, -0.9239), (0.3314, -0.1913, 0.9239), (0.6124, -0.3536, 0.7071), (0.8001, -0.4619, 0.3827), (0.866, -0.5, -4.371e-08), (0.8001, -0.4619, -0.3827), (0.6124, -0.3536, -0.7071), (0.3314, -0.1913, -0.9239), (0.1913, -0.3314, 0.9239), (0.3536, -0.6124, 0.7071), (0.4619, -0.8001, 0.3827), (0.5, -0.866, -4.371e-08), (0.4619, -0.8001, -0.3827), (0.3536, -0.6124, -0.7071), (0.1913, -0.3314, -0.9239), (-9.921e-10, -0.3827, 0.9239), (-4.57e-08, -0.7071, 0.7071), (-4.57e-08, -0.9239, 0.3827), (-4.57e-08, -1.0, -4.371e-08), (-4.57e-08, -0.9239, -0.3827), (-4.57e-08, -0.7071, -0.7071), (-1.589e-08, -0.3827, -0.9239), (-0.1913, -0.3314, 0.9239), (-0.3536, -0.6124, 0.7071), (-0.4619, -0.8001, 0.3827), (-0.5, -0.866, -4.371e-08), (-0.4619, -0.8001, -0.3827), (-0.3536, -0.6124, -0.7071), (-0.1913, -0.3314, -0.9239), (-0.3314, -0.1913, 0.9239), (-0.6124, -0.3536, 0.7071), (-0.8001, -0.4619, 0.3827), (-0.866, -0.5, -4.371e-08), (-0.8001, -0.4619, -0.3827), (-0.6124, -0.3536, -0.7071), (-0.3314, -0.1913, -0.9239), (-0.3827, 1.692e-07, 0.9239), (-0.7071, 2.288e-07, 0.7071), (-0.9239, 1.99e-07, 0.3827), (-1.0, 2.288e-07, -4.371e-08), (-0.9239, 1.99e-07, -0.3827), (-0.7071, 2.288e-07, -0.7071), (-0.3827, 1.692e-07, -0.9239), (-0.3314, 0.1913, 0.9239), (-0.6124, 0.3536, 0.7071), (-0.8001, 0.4619, 0.3827), (-0.866, 0.5, -4.371e-08), (-0.8001, 0.4619, -0.3827), (-0.6124, 0.3536, -0.7071), (-0.3314, 0.1913, -0.9239), (0.0, 1.51e-07, -1.0), (-0.1913, 0.3314, 0.9239), (-0.3536, 0.6124, 0.7071), (-0.4619, 0.8001, 0.3827), (-0.5, 0.866, -4.371e-08), (-0.4619, 0.8001, -0.3827), (-0.3536, 0.6124, -0.7071), (-0.1913, 0.3314, -0.9239), (1.391e-08, 0.3827, 0.9239), (4.371e-08, 0.9239, 0.3827), (7.351e-08, 1.0, -4.371e-08)], [], [(75, 3, 10), (2, 1, 8, 9), (85, 84, 6, 7), (0, 83, 4, 5), (3, 2, 9, 10), (1, 85, 7, 8), (84, 0, 5, 6), (83, 11, 4), (10, 9, 17, 18), (8, 7, 15, 16), (6, 5, 13, 14), (4, 11, 12), (75, 10, 18), (9, 8, 16, 17), (7, 6, 14, 15), (5, 4, 12, 13), (16, 15, 22, 23), (14, 13, 20, 21), (12, 11, 19), (75, 18, 25), (17, 16, 23, 24), (15, 14, 21, 22), (13, 12, 19, 20), (18, 17, 24, 25), (75, 25, 32), (24, 23, 30, 31), (22, 21, 28, 29), (20, 19, 26, 27), (25, 24, 31, 32), (23, 22, 29, 30), (21, 20, 27, 28), (19, 11, 26), (29, 28, 35, 36), (27, 26, 33, 34), (32, 31, 38, 39), (30, 29, 36, 37), (28, 27, 34, 35), (26, 11, 33), (75, 32, 39), (31, 30, 37, 38), (39, 38, 45, 46), (37, 36, 43, 44), (35, 34, 41, 42), (33, 11, 40), (75, 39, 46), (38, 37, 44, 45), (36, 35, 42, 43), (34, 33, 40, 41), (42, 41, 48, 49), (40, 11, 47), (75, 46, 53), (45, 44, 51, 52), (43, 42, 49, 50), (41, 40, 47, 48), (46, 45, 52, 53), (44, 43, 50, 51), (75, 53, 60), (52, 51, 58, 59), (50, 49, 56, 57), (48, 47, 54, 55), (53, 52, 59, 60), (51, 50, 57, 58), (49, 48, 55, 56), (47, 11, 54), (55, 54, 61, 62), (60, 59, 66, 67), (58, 57, 64, 65), (56, 55, 62, 63), (54, 11, 61), (75, 60, 67), (59, 58, 65, 66), (57, 56, 63, 64), (67, 66, 73, 74), (65, 64, 71, 72), (63, 62, 69, 70), (61, 11, 68), (75, 67, 74), (66, 65, 72, 73), (64, 63, 70, 71), (62, 61, 68, 69), (68, 11, 76), (75, 74, 82), (73, 72, 80, 81), (71, 70, 78, 79), (69, 68, 76, 77), (74, 73, 81, 82), (72, 71, 79, 80), (70, 69, 77, 78), (81, 80, 1, 2), (79, 78, 84, 85), (77, 76, 83, 0), (82, 81, 2, 3), (80, 79, 85, 1), (78, 77, 0, 84), (76, 11, 83), (75, 82, 3)])
me_sphere_008.materials.append(mat_material_014)
me_sphere_008.use_remesh_preserve_volume = False
me_sphere_008.use_remesh_preserve_attributes = False
me_sphere_008.use_mirror_vertex_groups = False
me_sphere_008.update()
me_sphere_006 = bpy.data.meshes.new('Sphere.006')
me_sphere_006.from_pydata([(0.0, 0.7071, 0.7071), (0.0, 0.9239, -0.3827), (0.0, 0.7071, -0.7071), (0.0, 0.3827, -0.9239), (0.1913, 0.3314, 0.9239), (0.3536, 0.6124, 0.7071), (0.4619, 0.8001, 0.3827), (0.5, 0.866, -4.371e-08), (0.4619, 0.8001, -0.3827), (0.3536, 0.6124, -0.7071), (0.1913, 0.3314, -0.9239), (-1.308e-07, 7.55e-08, 1.0), (0.3314, 0.1913, 0.9239), (0.6124, 0.3536, 0.7071), (0.8001, 0.4619, 0.3827), (0.866, 0.5, -4.371e-08), (0.8001, 0.4619, -0.3827), (0.6124, 0.3536, -0.7071), (0.3314, 0.1913, -0.9239), (0.3827, 1.543e-07, 0.9239), (0.7071, 1.394e-07, 0.7071), (0.9239, 1.096e-07, 0.3827), (1.0, 1.394e-07, -4.371e-08), (0.9239, 1.096e-07, -0.3827), (0.7071, 1.394e-07, -0.7071), (0.3827, 1.543e-07, -0.9239), (0.3314, -0.1913, 0.9239), (0.6124, -0.3536, 0.7071), (0.8001, -0.4619, 0.3827), (0.866, -0.5, -4.371e-08), (0.8001, -0.4619, -0.3827), (0.6124, -0.3536, -0.7071), (0.3314, -0.1913, -0.9239), (0.1913, -0.3314, 0.9239), (0.3536, -0.6124, 0.7071), (0.4619, -0.8001, 0.3827), (0.5, -0.866, -4.371e-08), (0.4619, -0.8001, -0.3827), (0.3536, -0.6124, -0.7071), (0.1913, -0.3314, -0.9239), (-9.921e-10, -0.3827, 0.9239), (-4.57e-08, -0.7071, 0.7071), (-4.57e-08, -0.9239, 0.3827), (-4.57e-08, -1.0, -4.371e-08), (-4.57e-08, -0.9239, -0.3827), (-4.57e-08, -0.7071, -0.7071), (-1.589e-08, -0.3827, -0.9239), (-0.1913, -0.3314, 0.9239), (-0.3536, -0.6124, 0.7071), (-0.4619, -0.8001, 0.3827), (-0.5, -0.866, -4.371e-08), (-0.4619, -0.8001, -0.3827), (-0.3536, -0.6124, -0.7071), (-0.1913, -0.3314, -0.9239), (-0.3314, -0.1913, 0.9239), (-0.6124, -0.3536, 0.7071), (-0.8001, -0.4619, 0.3827), (-0.866, -0.5, -4.371e-08), (-0.8001, -0.4619, -0.3827), (-0.6124, -0.3536, -0.7071), (-0.3314, -0.1913, -0.9239), (-0.3827, 1.692e-07, 0.9239), (-0.7071, 2.288e-07, 0.7071), (-0.9239, 1.99e-07, 0.3827), (-1.0, 2.288e-07, -4.371e-08), (-0.9239, 1.99e-07, -0.3827), (-0.7071, 2.288e-07, -0.7071), (-0.3827, 1.692e-07, -0.9239), (-0.3314, 0.1913, 0.9239), (-0.6124, 0.3536, 0.7071), (-0.8001, 0.4619, 0.3827), (-0.866, 0.5, -4.371e-08), (-0.8001, 0.4619, -0.3827), (-0.6124, 0.3536, -0.7071), (-0.3314, 0.1913, -0.9239), (0.0, 1.51e-07, -1.0), (-0.1913, 0.3314, 0.9239), (-0.3536, 0.6124, 0.7071), (-0.4619, 0.8001, 0.3827), (-0.5, 0.866, -4.371e-08), (-0.4619, 0.8001, -0.3827), (-0.3536, 0.6124, -0.7071), (-0.1913, 0.3314, -0.9239), (1.391e-08, 0.3827, 0.9239), (4.371e-08, 0.9239, 0.3827), (7.351e-08, 1.0, -4.371e-08)], [], [(75, 3, 10), (2, 1, 8, 9), (85, 84, 6, 7), (0, 83, 4, 5), (3, 2, 9, 10), (1, 85, 7, 8), (84, 0, 5, 6), (83, 11, 4), (10, 9, 17, 18), (8, 7, 15, 16), (6, 5, 13, 14), (4, 11, 12), (75, 10, 18), (9, 8, 16, 17), (7, 6, 14, 15), (5, 4, 12, 13), (16, 15, 22, 23), (14, 13, 20, 21), (12, 11, 19), (75, 18, 25), (17, 16, 23, 24), (15, 14, 21, 22), (13, 12, 19, 20), (18, 17, 24, 25), (75, 25, 32), (24, 23, 30, 31), (22, 21, 28, 29), (20, 19, 26, 27), (25, 24, 31, 32), (23, 22, 29, 30), (21, 20, 27, 28), (19, 11, 26), (29, 28, 35, 36), (27, 26, 33, 34), (32, 31, 38, 39), (30, 29, 36, 37), (28, 27, 34, 35), (26, 11, 33), (75, 32, 39), (31, 30, 37, 38), (39, 38, 45, 46), (37, 36, 43, 44), (35, 34, 41, 42), (33, 11, 40), (75, 39, 46), (38, 37, 44, 45), (36, 35, 42, 43), (34, 33, 40, 41), (42, 41, 48, 49), (40, 11, 47), (75, 46, 53), (45, 44, 51, 52), (43, 42, 49, 50), (41, 40, 47, 48), (46, 45, 52, 53), (44, 43, 50, 51), (75, 53, 60), (52, 51, 58, 59), (50, 49, 56, 57), (48, 47, 54, 55), (53, 52, 59, 60), (51, 50, 57, 58), (49, 48, 55, 56), (47, 11, 54), (55, 54, 61, 62), (60, 59, 66, 67), (58, 57, 64, 65), (56, 55, 62, 63), (54, 11, 61), (75, 60, 67), (59, 58, 65, 66), (57, 56, 63, 64), (67, 66, 73, 74), (65, 64, 71, 72), (63, 62, 69, 70), (61, 11, 68), (75, 67, 74), (66, 65, 72, 73), (64, 63, 70, 71), (62, 61, 68, 69), (68, 11, 76), (75, 74, 82), (73, 72, 80, 81), (71, 70, 78, 79), (69, 68, 76, 77), (74, 73, 81, 82), (72, 71, 79, 80), (70, 69, 77, 78), (81, 80, 1, 2), (79, 78, 84, 85), (77, 76, 83, 0), (82, 81, 2, 3), (80, 79, 85, 1), (78, 77, 0, 84), (76, 11, 83), (75, 82, 3)])
me_sphere_006.materials.append(mat_material_014)
me_sphere_006.use_remesh_preserve_volume = False
me_sphere_006.use_remesh_preserve_attributes = False
me_sphere_006.use_mirror_vertex_groups = False
me_sphere_006.update()
me_cylinder_011 = bpy.data.meshes.new('Cylinder.011')
me_cylinder_011.from_pydata([(0.0, 1.0, -1.0), (4.729e-08, 0.5349, 1.0), (0.3612, 0.9325, -1.0), (0.1932, 0.4988, 1.0), (0.6737, 0.739, -1.0), (0.3603, 0.3953, 1.0), (0.8952, 0.4457, -1.0), (0.4788, 0.2384, 1.0), (0.9957, 0.09227, -1.0), (0.5326, 0.04935, 1.0), (0.9618, -0.2737, -1.0), (0.5145, -0.1464, 1.0), (0.798, -0.6026, -1.0), (0.4268, -0.3223, 1.0), (0.5264, -0.8502, -1.0), (0.2816, -0.4548, 1.0), (0.1837, -0.983, -1.0), (0.09828, -0.5258, 1.0), (-0.1837, -0.983, -1.0), (-0.09828, -0.5258, 1.0), (-0.5264, -0.8502, -1.0), (-0.2816, -0.4548, 1.0), (-0.798, -0.6026, -1.0), (-0.4268, -0.3223, 1.0), (-0.9618, -0.2737, -1.0), (-0.5145, -0.1464, 1.0), (-0.9957, 0.09227, -1.0), (-0.5326, 0.04935, 1.0), (-0.8952, 0.4457, -1.0), (-0.4788, 0.2384, 1.0), (-0.6737, 0.739, -1.0), (-0.3603, 0.3953, 1.0), (-0.3612, 0.9325, -1.0), (-0.1932, 0.4988, 1.0)], [], [(0, 1, 3, 2), (2, 3, 5, 4), (4, 5, 7, 6), (6, 7, 9, 8), (8, 9, 11, 10), (10, 11, 13, 12), (12, 13, 15, 14), (14, 15, 17, 16), (16, 17, 19, 18), (18, 19, 21, 20), (20, 21, 23, 22), (22, 23, 25, 24), (24, 25, 27, 26), (26, 27, 29, 28), (28, 29, 31, 30), (3, 1, 33, 31, 29, 27, 25, 23, 21, 19, 17, 15, 13, 11, 9, 7, 5), (30, 31, 33, 32), (32, 33, 1, 0), (0, 2, 4, 6, 8, 10, 12, 14, 16, 18, 20, 22, 24, 26, 28, 30, 32)])
me_cylinder_011.use_remesh_preserve_volume = False
me_cylinder_011.use_remesh_preserve_attributes = False
me_cylinder_011.use_mirror_vertex_groups = False
me_cylinder_011.update()
me_cube_036 = bpy.data.meshes.new('Cube.036')
me_cube_036.from_pydata([(-0.5, -0.5, -0.1767), (-0.5, -0.5, 0.8233), (-0.1639, 0.5, -0.1767), (-0.1639, 0.5, 0.8233), (5.606, -0.8481, -4.372), (5.606, -0.8481, -3.372), (5.235, 0.1519, -4.372), (5.235, 0.1519, -3.372)], [], [(0, 1, 3, 2), (2, 3, 7, 6), (6, 7, 5, 4), (4, 5, 1, 0), (2, 6, 4, 0), (7, 3, 1, 5)])
me_cube_036.materials.append(mat_material_010)
me_cube_036.use_remesh_preserve_volume = False
me_cube_036.use_remesh_preserve_attributes = False
me_cube_036.use_mirror_vertex_groups = False
me_cube_036.update()
me_cube_035 = bpy.data.meshes.new('Cube.035')
me_cube_035.from_pydata([(-0.914, -1.654, -7.769), (-0.914, -1.654, -6.769), (-0.5779, -0.654, -7.769), (-0.5779, -0.654, -6.769), (5.543, -0.929, -3.786), (5.543, -0.929, -2.786), (5.172, 0.07104, -3.786), (5.172, 0.07104, -2.786)], [], [(0, 1, 3, 2), (2, 3, 7, 6), (6, 7, 5, 4), (4, 5, 1, 0), (2, 6, 4, 0), (7, 3, 1, 5)])
me_cube_035.materials.append(mat_material_010)
me_cube_035.use_remesh_preserve_volume = False
me_cube_035.use_remesh_preserve_attributes = False
me_cube_035.use_mirror_vertex_groups = False
me_cube_035.update()
me_cube_034 = bpy.data.meshes.new('Cube.034')
me_cube_034.from_pydata([(-0.5117, -0.4647, -0.1767), (-0.5117, -0.4647, 0.8233), (-0.1757, 0.5353, -0.1767), (-0.1757, 0.5353, 0.8233), (6.52, -1.209, -4.961), (6.52, -1.209, -3.961), (6.149, -0.2091, -4.961), (6.149, -0.2091, -3.961)], [], [(0, 1, 3, 2), (2, 3, 7, 6), (6, 7, 5, 4), (4, 5, 1, 0), (2, 6, 4, 0), (7, 3, 1, 5)])
me_cube_034.materials.append(mat_material_010)
me_cube_034.use_remesh_preserve_volume = False
me_cube_034.use_remesh_preserve_attributes = False
me_cube_034.use_mirror_vertex_groups = False
me_cube_034.update()
me_cube_033 = bpy.data.meshes.new('Cube.033')
me_cube_033.from_pydata([(-1.911, -1.461, -7.769), (-1.911, -1.461, -6.769), (-1.575, -0.4611, -7.769), (-1.575, -0.4611, -6.769), (5.51, -0.8273, -3.786), (5.51, -0.8273, -2.786), (5.139, 0.1727, -3.786), (5.139, 0.1727, -2.786)], [], [(0, 1, 3, 2), (2, 3, 7, 6), (6, 7, 5, 4), (4, 5, 1, 0), (2, 6, 4, 0), (7, 3, 1, 5)])
me_cube_033.materials.append(mat_material_010)
me_cube_033.use_remesh_preserve_volume = False
me_cube_033.use_remesh_preserve_attributes = False
me_cube_033.use_mirror_vertex_groups = False
me_cube_033.update()
me_cube_032 = bpy.data.meshes.new('Cube.032')
me_cube_032.from_pydata([(-0.5117, -0.4647, -0.1767), (-0.5117, -0.4647, 0.8233), (-0.1757, 0.5353, -0.1767), (-0.1757, 0.5353, 0.8233), (7.442, -1.484, -6.512), (7.442, -1.484, -5.512), (7.072, -0.4839, -6.512), (7.072, -0.4839, -5.512)], [], [(0, 1, 3, 2), (2, 3, 7, 6), (6, 7, 5, 4), (4, 5, 1, 0), (2, 6, 4, 0), (7, 3, 1, 5)])
me_cube_032.materials.append(mat_material_010)
me_cube_032.use_remesh_preserve_volume = False
me_cube_032.use_remesh_preserve_attributes = False
me_cube_032.use_mirror_vertex_groups = False
me_cube_032.update()
me_cube_031 = bpy.data.meshes.new('Cube.031')
me_cube_031.from_pydata([(-3.081, -1.248, -8.14), (-3.081, -1.248, -7.14), (-2.745, -0.2481, -8.14), (-2.745, -0.2481, -7.14), (5.44, -0.617, -3.786), (5.44, -0.617, -2.786), (5.069, 0.383, -3.786), (5.069, 0.383, -2.786)], [], [(0, 1, 3, 2), (2, 3, 7, 6), (6, 7, 5, 4), (4, 5, 1, 0), (2, 6, 4, 0), (7, 3, 1, 5)])
me_cube_031.materials.append(mat_material_010)
me_cube_031.use_remesh_preserve_volume = False
me_cube_031.use_remesh_preserve_attributes = False
me_cube_031.use_mirror_vertex_groups = False
me_cube_031.update()
me_cube_030 = bpy.data.meshes.new('Cube.030')
me_cube_030.from_pydata([(-3.081, -1.248, -8.14), (-3.081, -1.248, -7.14), (-2.745, -0.2481, -8.14), (-2.745, -0.2481, -7.14), (5.51, -0.8273, -3.786), (5.51, -0.8273, -2.786), (5.139, 0.1727, -3.786), (5.139, 0.1727, -2.786)], [], [(0, 1, 3, 2), (2, 3, 7, 6), (6, 7, 5, 4), (4, 5, 1, 0), (2, 6, 4, 0), (7, 3, 1, 5)])
me_cube_030.materials.append(mat_material_010)
me_cube_030.use_remesh_preserve_volume = False
me_cube_030.use_remesh_preserve_attributes = False
me_cube_030.use_mirror_vertex_groups = False
me_cube_030.update()
me_cube_029 = bpy.data.meshes.new('Cube.029')
me_cube_029.from_pydata([(-0.5117, -0.4647, -0.1767), (-0.5117, -0.4647, 0.8233), (-0.1757, 0.5353, -0.1767), (-0.1757, 0.5353, 0.8233), (7.5, -1.656, -6.512), (7.5, -1.656, -5.512), (7.129, -0.6557, -6.512), (7.129, -0.6557, -5.512)], [], [(0, 1, 3, 2), (2, 3, 7, 6), (6, 7, 5, 4), (4, 5, 1, 0), (2, 6, 4, 0), (7, 3, 1, 5)])
me_cube_029.materials.append(mat_material_010)
me_cube_029.use_remesh_preserve_volume = False
me_cube_029.use_remesh_preserve_attributes = False
me_cube_029.use_mirror_vertex_groups = False
me_cube_029.update()
me_cube_028 = bpy.data.meshes.new('Cube.028')
me_cube_028.from_pydata([(-1.911, -1.461, -7.769), (-1.911, -1.461, -6.769), (-1.575, -0.4611, -7.769), (-1.575, -0.4611, -6.769), (5.51, -0.8273, -3.786), (5.51, -0.8273, -2.786), (5.139, 0.1727, -3.786), (5.139, 0.1727, -2.786)], [], [(0, 1, 3, 2), (2, 3, 7, 6), (6, 7, 5, 4), (4, 5, 1, 0), (2, 6, 4, 0), (7, 3, 1, 5)])
me_cube_028.materials.append(mat_material_010)
me_cube_028.use_remesh_preserve_volume = False
me_cube_028.use_remesh_preserve_attributes = False
me_cube_028.use_mirror_vertex_groups = False
me_cube_028.update()
me_cube_027 = bpy.data.meshes.new('Cube.027')
me_cube_027.from_pydata([(-0.5117, -0.4647, -0.1767), (-0.5117, -0.4647, 0.8233), (-0.1757, 0.5353, -0.1767), (-0.1757, 0.5353, 0.8233), (6.52, -1.209, -4.961), (6.52, -1.209, -3.961), (6.149, -0.2091, -4.961), (6.149, -0.2091, -3.961)], [], [(0, 1, 3, 2), (2, 3, 7, 6), (6, 7, 5, 4), (4, 5, 1, 0), (2, 6, 4, 0), (7, 3, 1, 5)])
me_cube_027.materials.append(mat_material_010)
me_cube_027.use_remesh_preserve_volume = False
me_cube_027.use_remesh_preserve_attributes = False
me_cube_027.use_mirror_vertex_groups = False
me_cube_027.update()
me_cube_026 = bpy.data.meshes.new('Cube.026')
me_cube_026.from_pydata([(-0.6844, -1.055, -0.5), (-0.6844, -1.055, 0.5), (-0.3483, -0.05522, -0.5), (-0.3483, -0.05522, 0.5), (5.616, -0.9565, -4.372), (5.616, -0.9565, -3.372), (5.245, 0.04348, -4.372), (5.245, 0.04348, -3.372)], [], [(0, 1, 3, 2), (2, 3, 7, 6), (6, 7, 5, 4), (4, 5, 1, 0), (2, 6, 4, 0), (7, 3, 1, 5)])
me_cube_026.materials.append(mat_material_010)
me_cube_026.use_remesh_preserve_volume = False
me_cube_026.use_remesh_preserve_attributes = False
me_cube_026.use_mirror_vertex_groups = False
me_cube_026.update()
me_cube_025 = bpy.data.meshes.new('Cube.025')
me_cube_025.from_pydata([(-0.3518, 0.06699, -2.191), (-0.3518, 0.06699, -1.191), (-0.01571, 1.067, -2.191), (-0.01571, 1.067, -1.191), (6.338, 1.163, 2.526), (6.338, 1.163, 3.526), (5.967, 2.163, 2.526), (5.967, 2.163, 3.526)], [], [(0, 1, 3, 2), (2, 3, 7, 6), (6, 7, 5, 4), (4, 5, 1, 0), (2, 6, 4, 0), (7, 3, 1, 5)])
me_cube_025.materials.append(mat_material_010)
me_cube_025.use_remesh_preserve_volume = False
me_cube_025.use_remesh_preserve_attributes = False
me_cube_025.use_mirror_vertex_groups = False
me_cube_025.update()
me_cube_024 = bpy.data.meshes.new('Cube.024')
me_cube_024.from_pydata([(-0.5, -0.5, -0.5), (-0.5, -0.5, 0.5), (-0.1639, 0.5, -0.5), (-0.1639, 0.5, 0.5), (6.614, -0.8012, -4.372), (6.614, -0.8012, -3.372), (6.243, 0.1988, -4.372), (6.243, 0.1988, -3.372)], [], [(0, 1, 3, 2), (2, 3, 7, 6), (6, 7, 5, 4), (4, 5, 1, 0), (2, 6, 4, 0), (7, 3, 1, 5)])
me_cube_024.materials.append(mat_material_010)
me_cube_024.use_remesh_preserve_volume = False
me_cube_024.use_remesh_preserve_attributes = False
me_cube_024.use_mirror_vertex_groups = False
me_cube_024.update()
me_cube_023 = bpy.data.meshes.new('Cube.023')
me_cube_023.from_pydata([(-0.3155, -0.1812, -8.177), (-0.3155, -0.1812, -7.177), (0.02054, 0.8188, -8.177), (0.02054, 0.8188, -7.177), (5.564, -1.316, -3.915), (5.564, -1.316, -2.915), (5.193, -0.3164, -3.915), (5.193, -0.3164, -2.915)], [], [(0, 1, 3, 2), (2, 3, 7, 6), (6, 7, 5, 4), (4, 5, 1, 0), (2, 6, 4, 0), (7, 3, 1, 5)])
me_cube_023.materials.append(mat_material_010)
me_cube_023.use_remesh_preserve_volume = False
me_cube_023.use_remesh_preserve_attributes = False
me_cube_023.use_mirror_vertex_groups = False
me_cube_023.update()
me_cube_022 = bpy.data.meshes.new('Cube.022')
me_cube_022.from_pydata([(-0.8495, -1.509, 2.092), (-0.8495, -1.509, 3.092), (-0.5134, -0.5087, 2.092), (-0.5134, -0.5087, 3.092), (6.776, -0.1553, 8.162), (6.776, -0.1553, 9.162), (6.405, 0.8447, 8.162), (6.405, 0.8447, 9.162)], [], [(0, 1, 3, 2), (2, 3, 7, 6), (6, 7, 5, 4), (4, 5, 1, 0), (2, 6, 4, 0), (7, 3, 1, 5)])
me_cube_022.materials.append(mat_material_010)
me_cube_022.use_remesh_preserve_volume = False
me_cube_022.use_remesh_preserve_attributes = False
me_cube_022.use_mirror_vertex_groups = False
me_cube_022.update()
me_cube_021 = bpy.data.meshes.new('Cube.021')
me_cube_021.from_pydata([(-1.021, -2.068, 0.2638), (-1.021, -2.068, 1.264), (-0.6849, -1.068, 0.2638), (-0.6849, -1.068, 1.264), (7.125, -2.345, -4.265), (7.125, -2.345, -3.265), (6.754, -1.345, -4.265), (6.754, -1.345, -3.265)], [], [(0, 1, 3, 2), (2, 3, 7, 6), (6, 7, 5, 4), (4, 5, 1, 0), (2, 6, 4, 0), (7, 3, 1, 5)])
me_cube_021.materials.append(mat_material_010)
me_cube_021.use_remesh_preserve_volume = False
me_cube_021.use_remesh_preserve_attributes = False
me_cube_021.use_mirror_vertex_groups = False
me_cube_021.update()
me_cube_020 = bpy.data.meshes.new('Cube.020')
me_cube_020.from_pydata([(-1.021, -2.068, 0.2638), (-1.021, -2.068, 1.264), (-0.6849, -1.068, 0.2638), (-0.6849, -1.068, 1.264), (7.125, -2.345, -4.265), (7.125, -2.345, -3.265), (6.754, -1.345, -4.265), (6.754, -1.345, -3.265)], [], [(0, 1, 3, 2), (2, 3, 7, 6), (6, 7, 5, 4), (4, 5, 1, 0), (2, 6, 4, 0), (7, 3, 1, 5)])
me_cube_020.materials.append(mat_material_010)
me_cube_020.use_remesh_preserve_volume = False
me_cube_020.use_remesh_preserve_attributes = False
me_cube_020.use_mirror_vertex_groups = False
me_cube_020.update()
me_cube_019 = bpy.data.meshes.new('Cube.019')
me_cube_019.from_pydata([(-0.8495, -1.509, 2.092), (-0.8495, -1.509, 3.092), (-0.5134, -0.5087, 2.092), (-0.5134, -0.5087, 3.092), (6.776, -0.1553, 8.162), (6.776, -0.1553, 9.162), (6.405, 0.8447, 8.162), (6.405, 0.8447, 9.162)], [], [(0, 1, 3, 2), (2, 3, 7, 6), (6, 7, 5, 4), (4, 5, 1, 0), (2, 6, 4, 0), (7, 3, 1, 5)])
me_cube_019.materials.append(mat_material_010)
me_cube_019.use_remesh_preserve_volume = False
me_cube_019.use_remesh_preserve_attributes = False
me_cube_019.use_mirror_vertex_groups = False
me_cube_019.update()
me_cube_018 = bpy.data.meshes.new('Cube.018')
me_cube_018.from_pydata([(-0.3155, -0.1812, -8.177), (-0.3155, -0.1812, -7.177), (0.02054, 0.8188, -8.177), (0.02054, 0.8188, -7.177), (5.564, -1.316, -3.915), (5.564, -1.316, -2.915), (5.193, -0.3164, -3.915), (5.193, -0.3164, -2.915)], [], [(0, 1, 3, 2), (2, 3, 7, 6), (6, 7, 5, 4), (4, 5, 1, 0), (2, 6, 4, 0), (7, 3, 1, 5)])
me_cube_018.materials.append(mat_material_010)
me_cube_018.use_remesh_preserve_volume = False
me_cube_018.use_remesh_preserve_attributes = False
me_cube_018.use_mirror_vertex_groups = False
me_cube_018.update()
me_cube_017 = bpy.data.meshes.new('Cube.017')
me_cube_017.from_pydata([(-0.914, -1.654, -7.769), (-0.914, -1.654, -6.769), (-0.5779, -0.654, -7.769), (-0.5779, -0.654, -6.769), (5.543, -0.929, -3.786), (5.543, -0.929, -2.786), (5.172, 0.07104, -3.786), (5.172, 0.07104, -2.786)], [], [(0, 1, 3, 2), (2, 3, 7, 6), (6, 7, 5, 4), (4, 5, 1, 0), (2, 6, 4, 0), (7, 3, 1, 5)])
me_cube_017.materials.append(mat_material_010)
me_cube_017.use_remesh_preserve_volume = False
me_cube_017.use_remesh_preserve_attributes = False
me_cube_017.use_mirror_vertex_groups = False
me_cube_017.update()
me_cube_013 = bpy.data.meshes.new('Cube.013')
me_cube_013.from_pydata([(-0.5, -0.5, -0.5), (-0.5, -0.5, 0.5), (-0.1639, 0.5, -0.5), (-0.1639, 0.5, 0.5), (6.614, -0.8012, -4.372), (6.614, -0.8012, -3.372), (6.243, 0.1988, -4.372), (6.243, 0.1988, -3.372)], [], [(0, 1, 3, 2), (2, 3, 7, 6), (6, 7, 5, 4), (4, 5, 1, 0), (2, 6, 4, 0), (7, 3, 1, 5)])
me_cube_013.materials.append(mat_material_010)
me_cube_013.use_remesh_preserve_volume = False
me_cube_013.use_remesh_preserve_attributes = False
me_cube_013.use_mirror_vertex_groups = False
me_cube_013.update()
me_cube_012 = bpy.data.meshes.new('Cube.012')
me_cube_012.from_pydata([(-0.3518, 0.06699, -2.191), (-0.3518, 0.06699, -1.191), (-0.01571, 1.067, -2.191), (-0.01571, 1.067, -1.191), (6.338, 1.163, 2.526), (6.338, 1.163, 3.526), (5.967, 2.163, 2.526), (5.967, 2.163, 3.526)], [], [(0, 1, 3, 2), (2, 3, 7, 6), (6, 7, 5, 4), (4, 5, 1, 0), (2, 6, 4, 0), (7, 3, 1, 5)])
me_cube_012.materials.append(mat_material_010)
me_cube_012.use_remesh_preserve_volume = False
me_cube_012.use_remesh_preserve_attributes = False
me_cube_012.use_mirror_vertex_groups = False
me_cube_012.update()
me_cube_011 = bpy.data.meshes.new('Cube.011')
me_cube_011.from_pydata([(-0.5, -0.5, -0.1767), (-0.5, -0.5, 0.8233), (-0.1639, 0.5, -0.1767), (-0.1639, 0.5, 0.8233), (5.606, -0.8481, -4.372), (5.606, -0.8481, -3.372), (5.235, 0.1519, -4.372), (5.235, 0.1519, -3.372)], [], [(0, 1, 3, 2), (2, 3, 7, 6), (6, 7, 5, 4), (4, 5, 1, 0), (2, 6, 4, 0), (7, 3, 1, 5)])
me_cube_011.materials.append(mat_material_010)
me_cube_011.use_remesh_preserve_volume = False
me_cube_011.use_remesh_preserve_attributes = False
me_cube_011.use_mirror_vertex_groups = False
me_cube_011.update()
me_cube_008 = bpy.data.meshes.new('Cube.008')
me_cube_008.from_pydata([(-0.6844, -1.055, -0.5), (-0.6844, -1.055, 0.5), (-0.3483, -0.05522, -0.5), (-0.3483, -0.05522, 0.5), (5.616, -0.9565, -4.372), (5.616, -0.9565, -3.372), (5.245, 0.04348, -4.372), (5.245, 0.04348, -3.372)], [], [(0, 1, 3, 2), (2, 3, 7, 6), (6, 7, 5, 4), (4, 5, 1, 0), (2, 6, 4, 0), (7, 3, 1, 5)])
me_cube_008.materials.append(mat_material_010)
me_cube_008.use_remesh_preserve_volume = False
me_cube_008.use_remesh_preserve_attributes = False
me_cube_008.use_mirror_vertex_groups = False
me_cube_008.update()
me_cube_005 = bpy.data.meshes.new('Cube.005')
me_cube_005.from_pydata([(-1.0, -1.0, -1.022), (-1.0, 6.18, 1.277), (-1.0, 1.0, -1.022), (-1.0, 8.18, 1.277), (1.0, -1.0, -1.022), (1.0, 6.18, 1.277), (1.0, 1.0, -1.022), (1.0, 8.18, 1.277)], [], [(0, 1, 3, 2), (2, 3, 7, 6), (6, 7, 5, 4), (4, 5, 1, 0), (2, 6, 4, 0), (7, 3, 1, 5)])
me_cube_005.materials.append(mat_material_009)
me_cube_005.use_remesh_preserve_volume = False
me_cube_005.use_remesh_preserve_attributes = False
me_cube_005.use_mirror_vertex_groups = False
me_cube_005.update()
me_cube_004 = bpy.data.meshes.new('Cube.004')
me_cube_004.from_pydata([(-1.0, -1.0, -1.022), (-1.0, 6.18, 1.277), (-1.0, 1.0, -1.022), (-1.0, 8.18, 1.277), (1.0, -1.0, -1.022), (1.0, 6.18, 1.277), (1.0, 1.0, -1.022), (1.0, 8.18, 1.277)], [], [(0, 1, 3, 2), (2, 3, 7, 6), (6, 7, 5, 4), (4, 5, 1, 0), (2, 6, 4, 0), (7, 3, 1, 5)])
me_cube_004.materials.append(mat_material_006)
me_cube_004.use_remesh_preserve_volume = False
me_cube_004.use_remesh_preserve_attributes = False
me_cube_004.use_mirror_vertex_groups = False
me_cube_004.update()
me_cube_003 = bpy.data.meshes.new('Cube.003')
me_cube_003.from_pydata([(-1.0, -1.0, -1.022), (-1.0, 6.18, 1.277), (-1.0, 1.0, -1.022), (-1.0, 8.18, 1.277), (1.0, -1.0, -1.022), (1.0, 6.18, 1.277), (1.0, 1.0, -1.022), (1.0, 8.18, 1.277)], [], [(0, 1, 3, 2), (2, 3, 7, 6), (6, 7, 5, 4), (4, 5, 1, 0), (2, 6, 4, 0), (7, 3, 1, 5)])
me_cube_003.materials.append(mat_material_007)
me_cube_003.use_remesh_preserve_volume = False
me_cube_003.use_remesh_preserve_attributes = False
me_cube_003.use_mirror_vertex_groups = False
me_cube_003.update()
me_cube_002 = bpy.data.meshes.new('Cube.002')
me_cube_002.from_pydata([(-1.0, -1.0, -1.022), (-1.0, 6.18, 1.277), (-1.0, 1.0, -1.022), (-1.0, 8.18, 1.277), (1.0, -1.0, -1.022), (1.0, 6.18, 1.277), (1.0, 1.0, -1.022), (1.0, 8.18, 1.277)], [], [(0, 1, 3, 2), (2, 3, 7, 6), (6, 7, 5, 4), (4, 5, 1, 0), (2, 6, 4, 0), (7, 3, 1, 5)])
me_cube_002.materials.append(mat_material_008)
me_cube_002.use_remesh_preserve_volume = False
me_cube_002.use_remesh_preserve_attributes = False
me_cube_002.use_mirror_vertex_groups = False
me_cube_002.update()
me_cylinder_006 = bpy.data.meshes.new('Cylinder.006')
me_cylinder_006.from_pydata([(0.0, 1.0, -1.0), (8.602e-08, 0.4149, 1.0), (0.1951, 0.9808, -1.0), (0.08095, 0.407, 1.0), (0.3827, 0.9239, -1.0), (0.1588, 0.3833, 1.0), (0.5556, 0.8315, -1.0), (0.2305, 0.345, 1.0), (0.7071, 0.7071, -1.0), (0.2934, 0.2934, 1.0), (0.8315, 0.5556, -1.0), (0.345, 0.2305, 1.0), (0.9239, 0.3827, -1.0), (0.3833, 0.1588, 1.0), (0.9808, 0.1951, -1.0), (0.407, 0.08095, 1.0), (1.0, 7.55e-08, -1.0), (0.4149, 1.947e-07, 1.0), (0.9808, -0.1951, -1.0), (0.407, -0.08095, 1.0), (0.9239, -0.3827, -1.0), (0.3833, -0.1588, 1.0), (0.8315, -0.5556, -1.0), (0.345, -0.2305, 1.0), (0.7071, -0.7071, -1.0), (0.2934, -0.2934, 1.0), (0.5556, -0.8315, -1.0), (0.2305, -0.345, 1.0), (0.3827, -0.9239, -1.0), (0.1588, -0.3833, 1.0), (0.1951, -0.9808, -1.0), (0.08095, -0.407, 1.0), (-3.258e-07, -1.0, -1.0), (-4.918e-08, -0.4149, 1.0), (-0.1951, -0.9808, -1.0), (-0.08095, -0.407, 1.0), (-0.3827, -0.9239, -1.0), (-0.1588, -0.3833, 1.0), (-0.5556, -0.8315, -1.0), (-0.2305, -0.345, 1.0), (-0.7071, -0.7071, -1.0), (-0.2934, -0.2934, 1.0), (-0.8315, -0.5556, -1.0), (-0.345, -0.2305, 1.0), (-0.9239, -0.3827, -1.0), (-0.3833, -0.1588, 1.0), (-0.9808, -0.1951, -1.0), (-0.407, -0.08095, 1.0), (-1.0, 9.656e-07, -1.0), (-0.4149, 5.64e-07, 1.0), (-0.9808, 0.1951, -1.0), (-0.407, 0.08095, 1.0), (-0.9239, 0.3827, -1.0), (-0.3833, 0.1588, 1.0), (-0.8315, 0.5556, -1.0), (-0.345, 0.2305, 1.0), (-0.7071, 0.7071, -1.0), (-0.2934, 0.2934, 1.0), (-0.5556, 0.8315, -1.0), (-0.2305, 0.345, 1.0), (-0.3827, 0.9239, -1.0), (-0.1588, 0.3833, 1.0), (-0.1951, 0.9808, -1.0), (-0.08095, 0.407, 1.0)], [], [(0, 1, 3, 2), (2, 3, 5, 4), (4, 5, 7, 6), (6, 7, 9, 8), (8, 9, 11, 10), (10, 11, 13, 12), (12, 13, 15, 14), (14, 15, 17, 16), (16, 17, 19, 18), (18, 19, 21, 20), (20, 21, 23, 22), (22, 23, 25, 24), (24, 25, 27, 26), (26, 27, 29, 28), (28, 29, 31, 30), (30, 31, 33, 32), (32, 33, 35, 34), (34, 35, 37, 36), (36, 37, 39, 38), (38, 39, 41, 40), (40, 41, 43, 42), (42, 43, 45, 44), (44, 45, 47, 46), (46, 47, 49, 48), (48, 49, 51, 50), (50, 51, 53, 52), (52, 53, 55, 54), (54, 55, 57, 56), (56, 57, 59, 58), (58, 59, 61, 60), (3, 1, 63, 61, 59, 57, 55, 53, 51, 49, 47, 45, 43, 41, 39, 37, 35, 33, 31, 29, 27, 25, 23, 21, 19, 17, 15, 13, 11, 9, 7, 5), (60, 61, 63, 62), (62, 63, 1, 0), (0, 2, 4, 6, 8, 10, 12, 14, 16, 18, 20, 22, 24, 26, 28, 30, 32, 34, 36, 38, 40, 42, 44, 46, 48, 50, 52, 54, 56, 58, 60, 62)])
me_cylinder_006.materials.append(mat_material_003)
me_cylinder_006.use_remesh_preserve_volume = False
me_cylinder_006.use_remesh_preserve_attributes = False
me_cylinder_006.use_mirror_vertex_groups = False
me_cylinder_006.update()
me_cylinder_005 = bpy.data.meshes.new('Cylinder.005')
me_cylinder_005.from_pydata([(7.283e-08, 0.3145, -1.0), (-6.349e-08, 1.029, 1.0), (0.06136, 0.3085, -1.0), (0.2007, 1.009, 1.0), (0.1204, 0.2906, -1.0), (0.3937, 0.9506, 1.0), (0.1747, 0.2615, -1.0), (0.5716, 0.8555, 1.0), (0.2224, 0.2224, -1.0), (0.7275, 0.7275, 1.0), (0.2615, 0.1747, -1.0), (0.8555, 0.5716, 1.0), (0.2906, 0.1204, -1.0), (0.9506, 0.3937, 1.0), (0.3085, 0.06136, -1.0), (1.009, 0.2007, 1.0), (0.3145, 2.31e-07, -1.0), (1.029, 1.1e-07, 1.0), (0.3085, -0.06136, -1.0), (1.009, -0.2007, 1.0), (0.2906, -0.1204, -1.0), (0.9506, -0.3937, 1.0), (0.2615, -0.1747, -1.0), (0.8555, -0.5716, 1.0), (0.2224, -0.2224, -1.0), (0.7275, -0.7275, 1.0), (0.1747, -0.2615, -1.0), (0.5716, -0.8555, 1.0), (0.1204, -0.2906, -1.0), (0.3937, -0.9506, 1.0), (0.06136, -0.3085, -1.0), (0.2007, -1.009, 1.0), (-2.965e-08, -0.3145, -1.0), (-3.987e-07, -1.029, 1.0), (-0.06136, -0.3085, -1.0), (-0.2007, -1.009, 1.0), (-0.1204, -0.2906, -1.0), (-0.3937, -0.9506, 1.0), (-0.1747, -0.2615, -1.0), (-0.5716, -0.8555, 1.0), (-0.2224, -0.2224, -1.0), (-0.7275, -0.7275, 1.0), (-0.2615, -0.1747, -1.0), (-0.8555, -0.5716, 1.0), (-0.2906, -0.1204, -1.0), (-0.9506, -0.3937, 1.0), (-0.3085, -0.06136, -1.0), (-1.009, -0.2007, 1.0), (-0.3145, 5.109e-07, -1.0), (-1.029, 1.026e-06, 1.0), (-0.3085, 0.06136, -1.0), (-1.009, 0.2007, 1.0), (-0.2906, 0.1204, -1.0), (-0.9506, 0.3937, 1.0), (-0.2615, 0.1747, -1.0), (-0.8555, 0.5716, 1.0), (-0.2224, 0.2224, -1.0), (-0.7275, 0.7275, 1.0), (-0.1747, 0.2615, -1.0), (-0.5716, 0.8555, 1.0), (-0.1204, 0.2906, -1.0), (-0.3937, 0.9506, 1.0), (-0.06136, 0.3085, -1.0), (-0.2007, 1.009, 1.0)], [], [(0, 1, 3, 2), (2, 3, 5, 4), (4, 5, 7, 6), (6, 7, 9, 8), (8, 9, 11, 10), (10, 11, 13, 12), (12, 13, 15, 14), (14, 15, 17, 16), (16, 17, 19, 18), (18, 19, 21, 20), (20, 21, 23, 22), (22, 23, 25, 24), (24, 25, 27, 26), (26, 27, 29, 28), (28, 29, 31, 30), (30, 31, 33, 32), (32, 33, 35, 34), (34, 35, 37, 36), (36, 37, 39, 38), (38, 39, 41, 40), (40, 41, 43, 42), (42, 43, 45, 44), (44, 45, 47, 46), (46, 47, 49, 48), (48, 49, 51, 50), (50, 51, 53, 52), (52, 53, 55, 54), (54, 55, 57, 56), (56, 57, 59, 58), (58, 59, 61, 60), (3, 1, 63, 61, 59, 57, 55, 53, 51, 49, 47, 45, 43, 41, 39, 37, 35, 33, 31, 29, 27, 25, 23, 21, 19, 17, 15, 13, 11, 9, 7, 5), (60, 61, 63, 62), (62, 63, 1, 0), (0, 2, 4, 6, 8, 10, 12, 14, 16, 18, 20, 22, 24, 26, 28, 30, 32, 34, 36, 38, 40, 42, 44, 46, 48, 50, 52, 54, 56, 58, 60, 62)])
me_cylinder_005.materials.append(mat_material_004)
me_cylinder_005.use_remesh_preserve_volume = False
me_cylinder_005.use_remesh_preserve_attributes = False
me_cylinder_005.use_mirror_vertex_groups = False
me_cylinder_005.update()
me_cylinder_004 = bpy.data.meshes.new('Cylinder.004')
me_cylinder_004.from_pydata([(-4.659e-08, 1.392, -1.0), (5.055e-08, 0.4945, 1.582), (0.2716, 1.366, -1.0), (0.09647, 0.485, 1.582), (0.5328, 1.286, -1.0), (0.1892, 0.4568, 1.582), (0.7735, 1.158, -1.0), (0.2747, 0.4111, 1.582), (0.9845, 0.9845, -1.0), (0.3496, 0.3496, 1.582), (1.158, 0.7735, -1.0), (0.4111, 0.2747, 1.582), (1.286, 0.5328, -1.0), (0.4568, 0.1892, 1.582), (1.366, 0.2716, -1.0), (0.485, 0.09647, 1.582), (1.392, -6.69e-09, -1.0), (0.4945, 1.881e-07, 1.582), (1.366, -0.2716, -1.0), (0.485, -0.09647, 1.582), (1.286, -0.5328, -1.0), (0.4568, -0.1892, 1.582), (1.158, -0.7735, -1.0), (0.4111, -0.2747, 1.582), (0.9845, -0.9845, -1.0), (0.3496, -0.3496, 1.582), (0.7735, -1.158, -1.0), (0.2747, -0.4111, 1.582), (0.5328, -1.286, -1.0), (0.1892, -0.4568, 1.582), (0.2716, -1.366, -1.0), (0.09647, -0.485, 1.582), (-5.003e-07, -1.392, -1.0), (-1.106e-07, -0.4945, 1.582), (-0.2716, -1.366, -1.0), (-0.09647, -0.485, 1.582), (-0.5328, -1.286, -1.0), (-0.1892, -0.4568, 1.582), (-0.7735, -1.158, -1.0), (-0.2747, -0.4111, 1.582), (-0.9845, -0.9845, -1.0), (-0.3496, -0.3496, 1.582), (-1.158, -0.7735, -1.0), (-0.4111, -0.2747, 1.582), (-1.286, -0.5328, -1.0), (-0.4568, -0.1892, 1.582), (-1.366, -0.2716, -1.0), (-0.485, -0.09647, 1.582), (-1.392, 1.233e-06, -1.0), (-0.4945, 6.283e-07, 1.582), (-1.366, 0.2716, -1.0), (-0.485, 0.09647, 1.582), (-1.286, 0.5328, -1.0), (-0.4568, 0.1892, 1.582), (-1.158, 0.7735, -1.0), (-0.4111, 0.2747, 1.582), (-0.9845, 0.9845, -1.0), (-0.3496, 0.3496, 1.582), (-0.7735, 1.158, -1.0), (-0.2747, 0.4111, 1.582), (-0.5328, 1.286, -1.0), (-0.1892, 0.4568, 1.582), (-0.2716, 1.366, -1.0), (-0.09647, 0.485, 1.582)], [], [(0, 1, 3, 2), (2, 3, 5, 4), (4, 5, 7, 6), (6, 7, 9, 8), (8, 9, 11, 10), (10, 11, 13, 12), (12, 13, 15, 14), (14, 15, 17, 16), (16, 17, 19, 18), (18, 19, 21, 20), (20, 21, 23, 22), (22, 23, 25, 24), (24, 25, 27, 26), (26, 27, 29, 28), (28, 29, 31, 30), (30, 31, 33, 32), (32, 33, 35, 34), (34, 35, 37, 36), (36, 37, 39, 38), (38, 39, 41, 40), (40, 41, 43, 42), (42, 43, 45, 44), (44, 45, 47, 46), (46, 47, 49, 48), (48, 49, 51, 50), (50, 51, 53, 52), (52, 53, 55, 54), (54, 55, 57, 56), (56, 57, 59, 58), (58, 59, 61, 60), (3, 1, 63, 61, 59, 57, 55, 53, 51, 49, 47, 45, 43, 41, 39, 37, 35, 33, 31, 29, 27, 25, 23, 21, 19, 17, 15, 13, 11, 9, 7, 5), (60, 61, 63, 62), (62, 63, 1, 0), (0, 2, 4, 6, 8, 10, 12, 14, 16, 18, 20, 22, 24, 26, 28, 30, 32, 34, 36, 38, 40, 42, 44, 46, 48, 50, 52, 54, 56, 58, 60, 62)])
me_cylinder_004.materials.append(mat_material_002)
me_cylinder_004.use_remesh_preserve_volume = False
me_cylinder_004.use_remesh_preserve_attributes = False
me_cylinder_004.use_mirror_vertex_groups = False
me_cylinder_004.update()
me_cylinder_003 = bpy.data.meshes.new('Cylinder.003')
me_cylinder_003.from_pydata([(0.0, 1.0, -1.0), (0.0, 1.0, 1.0), (0.1951, 0.9808, -1.0), (0.1951, 0.9808, 1.0), (0.3827, 0.9239, -1.0), (0.3827, 0.9239, 1.0), (0.5556, 0.8315, -1.0), (0.5556, 0.8315, 1.0), (0.7071, 0.7071, -1.0), (0.7071, 0.7071, 1.0), (0.8315, 0.5556, -1.0), (0.8315, 0.5556, 1.0), (0.9239, 0.3827, -1.0), (0.9239, 0.3827, 1.0), (0.9808, 0.1951, -1.0), (0.9808, 0.1951, 1.0), (1.0, 7.55e-08, -1.0), (1.0, 7.55e-08, 1.0), (0.9808, -0.1951, -1.0), (0.9808, -0.1951, 1.0), (0.9239, -0.3827, -1.0), (0.9239, -0.3827, 1.0), (0.8315, -0.5556, -1.0), (0.8315, -0.5556, 1.0), (0.7071, -0.7071, -1.0), (0.7071, -0.7071, 1.0), (0.5556, -0.8315, -1.0), (0.5556, -0.8315, 1.0), (0.3827, -0.9239, -1.0), (0.3827, -0.9239, 1.0), (0.1951, -0.9808, -1.0), (0.1951, -0.9808, 1.0), (-3.258e-07, -1.0, -1.0), (-3.258e-07, -1.0, 1.0), (-0.1951, -0.9808, -1.0), (-0.1951, -0.9808, 1.0), (-0.3827, -0.9239, -1.0), (-0.3827, -0.9239, 1.0), (-0.5556, -0.8315, -1.0), (-0.5556, -0.8315, 1.0), (-0.7071, -0.7071, -1.0), (-0.7071, -0.7071, 1.0), (-0.8315, -0.5556, -1.0), (-0.8315, -0.5556, 1.0), (-0.9239, -0.3827, -1.0), (-0.9239, -0.3827, 1.0), (-0.9808, -0.1951, -1.0), (-0.9808, -0.1951, 1.0), (-1.0, 9.656e-07, -1.0), (-1.0, 9.656e-07, 1.0), (-0.9808, 0.1951, -1.0), (-0.9808, 0.1951, 1.0), (-0.9239, 0.3827, -1.0), (-0.9239, 0.3827, 1.0), (-0.8315, 0.5556, -1.0), (-0.8315, 0.5556, 1.0), (-0.7071, 0.7071, -1.0), (-0.7071, 0.7071, 1.0), (-0.5556, 0.8315, -1.0), (-0.5556, 0.8315, 1.0), (-0.3827, 0.9239, -1.0), (-0.3827, 0.9239, 1.0), (-0.1951, 0.9808, -1.0), (-0.1951, 0.9808, 1.0)], [], [(0, 1, 3, 2), (2, 3, 5, 4), (4, 5, 7, 6), (6, 7, 9, 8), (8, 9, 11, 10), (10, 11, 13, 12), (12, 13, 15, 14), (14, 15, 17, 16), (16, 17, 19, 18), (18, 19, 21, 20), (20, 21, 23, 22), (22, 23, 25, 24), (24, 25, 27, 26), (26, 27, 29, 28), (28, 29, 31, 30), (30, 31, 33, 32), (32, 33, 35, 34), (34, 35, 37, 36), (36, 37, 39, 38), (38, 39, 41, 40), (40, 41, 43, 42), (42, 43, 45, 44), (44, 45, 47, 46), (46, 47, 49, 48), (48, 49, 51, 50), (50, 51, 53, 52), (52, 53, 55, 54), (54, 55, 57, 56), (56, 57, 59, 58), (58, 59, 61, 60), (3, 1, 63, 61, 59, 57, 55, 53, 51, 49, 47, 45, 43, 41, 39, 37, 35, 33, 31, 29, 27, 25, 23, 21, 19, 17, 15, 13, 11, 9, 7, 5), (60, 61, 63, 62), (62, 63, 1, 0), (0, 2, 4, 6, 8, 10, 12, 14, 16, 18, 20, 22, 24, 26, 28, 30, 32, 34, 36, 38, 40, 42, 44, 46, 48, 50, 52, 54, 56, 58, 60, 62)])
me_cylinder_003.materials.append(mat_material_005)
me_cylinder_003.use_remesh_preserve_volume = False
me_cylinder_003.use_remesh_preserve_attributes = False
me_cylinder_003.use_mirror_vertex_groups = False
me_cylinder_003.update()
me_cylinder_002 = bpy.data.meshes.new('Cylinder.002')
me_cylinder_002.from_pydata([(-2.123e-08, 1.399, -0.7821), (0.003409, 1.691, 1.403), (0.273, 1.373, -0.7821), (0.3355, 1.659, 1.403), (0.5355, 1.293, -0.7821), (0.6547, 1.562, 1.403), (0.7775, 1.164, -0.7821), (0.949, 1.404, 1.403), (0.9895, 0.9895, -0.7821), (1.207, 1.193, 1.403), (1.164, 0.7775, -0.7821), (1.419, 0.9349, 1.403), (1.293, 0.5355, -0.7821), (1.576, 0.6407, 1.403), (1.373, 0.273, -0.7821), (1.673, 0.3214, 1.403), (1.399, 1.968e-08, -0.7821), (1.705, -0.01067, 1.403), (1.373, -0.273, -0.7821), (1.673, -0.3427, 1.403), (1.293, -0.5355, -0.7821), (1.576, -0.662, 1.403), (1.164, -0.7775, -0.7821), (1.419, -0.9562, 1.403), (0.9895, -0.9895, -0.7821), (1.207, -1.214, 1.403), (0.7775, -1.164, -0.7821), (0.949, -1.426, 1.403), (0.5355, -1.293, -0.7821), (0.6547, -1.583, 1.403), (0.273, -1.373, -0.7821), (0.3355, -1.68, 1.403), (-4.901e-07, -1.399, -0.7821), (0.003409, -1.713, 1.403), (-0.273, -1.373, -0.7821), (-0.3286, -1.68, 1.403), (-0.5355, -1.293, -0.7821), (-0.6479, -1.583, 1.403), (-0.7775, -1.164, -0.7821), (-0.9422, -1.426, 1.403), (-0.9895, -0.9895, -0.7821), (-1.2, -1.214, 1.403), (-1.164, -0.7775, -0.7821), (-1.412, -0.9562, 1.403), (-1.293, -0.5355, -0.7821), (-1.569, -0.662, 1.403), (-1.373, -0.273, -0.7821), (-1.666, -0.3427, 1.403), (-1.399, 1.224e-06, -0.7821), (-1.699, -0.01066, 1.403), (-1.373, 0.273, -0.7821), (-1.666, 0.3214, 1.403), (-1.293, 0.5355, -0.7821), (-1.569, 0.6407, 1.403), (-1.164, 0.7775, -0.7821), (-1.412, 0.9349, 1.403), (-0.9895, 0.9895, -0.7821), (-1.2, 1.193, 1.403), (-0.7775, 1.164, -0.7821), (-0.9422, 1.404, 1.403), (-0.5355, 1.293, -0.7821), (-0.6479, 1.562, 1.403), (-0.273, 1.373, -0.7821), (-0.3286, 1.659, 1.403), (0.3677, 1.848, 0.8007), (-1.767e-07, 1.885, 0.8007), (0.7212, 1.741, 0.8007), (1.047, 1.567, 0.8007), (1.333, 1.333, 0.8007), (1.567, 1.047, 0.8007), (1.741, 0.7212, 0.8007), (1.848, 0.3677, 0.8007), (1.885, -1.476e-07, 0.8007), (1.848, -0.3677, 0.8007), (1.741, -0.7212, 0.8007), (1.567, -1.047, 0.8007), (1.333, -1.333, 0.8007), (1.047, -1.567, 0.8007), (0.7212, -1.741, 0.8007), (0.3677, -1.848, 0.8007), (-7.65e-07, -1.885, 0.8007), (-0.3677, -1.848, 0.8007), (-0.7212, -1.741, 0.8007), (-1.047, -1.567, 0.8007), (-1.333, -1.333, 0.8007), (-1.567, -1.047, 0.8007), (-1.741, -0.7212, 0.8007), (-1.848, -0.3677, 0.8007), (-1.885, 1.507e-06, 0.8007), (-1.848, 0.3677, 0.8007), (-1.741, 0.7212, 0.8007), (-1.567, 1.047, 0.8007), (-1.333, 1.333, 0.8007), (-1.047, 1.567, 0.8007), (-0.7212, 1.741, 0.8007), (-0.3677, 1.848, 0.8007), (-3.389e-08, 1.285, -1.0), (0.2508, 1.261, -1.0), (0.37, 1.86, 1.0), (-1.268e-07, 1.897, 1.0), (0.4919, 1.188, -1.0), (0.7258, 1.752, 1.0), (0.7142, 1.069, -1.0), (1.054, 1.577, 1.0), (0.9089, 0.9089, -1.0), (1.341, 1.341, 1.0), (1.069, 0.7142, -1.0), (1.577, 1.054, 1.0), (1.188, 0.4919, -1.0), (1.752, 0.7258, 1.0), (1.261, 0.2508, -1.0), (1.86, 0.37, 1.0), (1.285, 1.57e-08, -1.0), (1.897, -1.261e-07, 1.0), (1.261, -0.2508, -1.0), (1.86, -0.37, 1.0), (1.188, -0.4919, -1.0), (1.752, -0.7258, 1.0), (1.069, -0.7142, -1.0), (1.577, -1.054, 1.0), (0.9089, -0.9089, -1.0), (1.341, -1.341, 1.0), (0.7142, -1.069, -1.0), (1.054, -1.577, 1.0), (0.4919, -1.188, -1.0), (0.7258, -1.752, 1.0), (0.2508, -1.261, -1.0), (0.37, -1.86, 1.0), (-4.527e-07, -1.285, -1.0), (-7.449e-07, -1.897, 1.0), (-0.2508, -1.261, -1.0), (-0.37, -1.86, 1.0), (-0.4919, -1.188, -1.0), (-0.7258, -1.752, 1.0), (-0.7142, -1.069, -1.0), (-1.054, -1.577, 1.0), (-0.9089, -0.9089, -1.0), (-1.341, -1.341, 1.0), (-1.069, -0.7142, -1.0), (-1.577, -1.054, 1.0), (-1.188, -0.4919, -1.0), (-1.752, -0.7258, 1.0), (-1.261, -0.2508, -1.0), (-1.86, -0.37, 1.0), (-1.285, 1.16e-06, -1.0), (-1.897, 1.562e-06, 1.0), (-1.261, 0.2508, -1.0), (-1.86, 0.37, 1.0), (-1.188, 0.4919, -1.0), (-1.752, 0.7258, 1.0), (-1.069, 0.7142, -1.0), (-1.577, 1.054, 1.0), (-0.9089, 0.9089, -1.0), (-1.341, 1.341, 1.0), (-0.7142, 1.069, -1.0), (-1.054, 1.577, 1.0), (-0.4919, 1.188, -1.0), (-0.7258, 1.752, 1.0), (-0.2508, 1.261, -1.0), (-0.37, 1.86, 1.0), (-2.037e-08, 1.349, -0.7537), (-1.703e-07, 1.817, 0.7722), (0.3545, 1.782, 0.7722), (0.2632, 1.323, -0.7537), (0.6953, 1.679, 0.7722), (0.5163, 1.246, -0.7537), (1.009, 1.511, 0.7722), (0.7495, 1.122, -0.7537), (1.285, 1.285, 0.7722), (0.954, 0.954, -0.7537), (1.511, 1.009, 0.7722), (1.122, 0.7495, -0.7537), (1.679, 0.6953, 0.7722), (1.246, 0.5163, -0.7537), (1.782, 0.3545, 0.7722), (1.323, 0.2632, -0.7537), (1.817, -1.322e-07, 0.7722), (1.349, 2.908e-08, -0.7537), (1.782, -0.3545, 0.7722), (1.323, -0.2632, -0.7537), (1.679, -0.6953, 0.7722), (1.246, -0.5163, -0.7537), (1.511, -1.009, 0.7722), (1.122, -0.7495, -0.7537), (1.285, -1.285, 0.7722), (0.954, -0.954, -0.7537), (1.009, -1.511, 0.7722), (0.7495, -1.122, -0.7537), (0.6953, -1.679, 0.7722), (0.5163, -1.246, -0.7537), (0.3545, -1.782, 0.7722), (0.2632, -1.323, -0.7537), (-7.374e-07, -1.817, 0.7722), (-4.724e-07, -1.349, -0.7537), (-0.3545, -1.782, 0.7722), (-0.2632, -1.323, -0.7537), (-0.6953, -1.679, 0.7722), (-0.5163, -1.246, -0.7537), (-1.009, -1.511, 0.7722), (-0.7495, -1.122, -0.7537), (-1.285, -1.285, 0.7722), (-0.954, -0.954, -0.7537), (-1.511, -1.009, 0.7722), (-1.122, -0.7495, -0.7537), (-1.679, -0.6953, 0.7722), (-1.246, -0.5163, -0.7537), (-1.782, -0.3545, 0.7722), (-1.323, -0.2632, -0.7537), (-1.817, 1.463e-06, 0.7722), (-1.349, 1.19e-06, -0.7537), (-1.782, 0.3545, 0.7722), (-1.323, 0.2632, -0.7537), (-1.679, 0.6953, 0.7722), (-1.246, 0.5163, -0.7537), (-1.511, 1.009, 0.7722), (-1.122, 0.7495, -0.7537), (-1.285, 1.285, 0.7722), (-0.954, 0.954, -0.7537), (-1.009, 1.511, 0.7722), (-0.7495, 1.122, -0.7537), (-0.6953, 1.679, 0.7722), (-0.5163, 1.246, -0.7537), (-0.3545, 1.782, 0.7722), (-0.2632, 1.323, -0.7537)], [], [(30, 28, 189, 191), (56, 54, 215, 217), (65, 64, 162, 161), (77, 78, 188, 186), (90, 91, 214, 212), (2, 0, 160, 163), (28, 26, 187, 189), (54, 52, 213, 215), (76, 77, 186, 184), (89, 90, 212, 210), (26, 24, 185, 187), (52, 50, 211, 213), (75, 76, 184, 182), (88, 89, 210, 208), (24, 22, 183, 185), (50, 48, 209, 211), (74, 75, 182, 180), (87, 88, 208, 206), (22, 20, 181, 183), (48, 46, 207, 209), (73, 74, 180, 178), (86, 87, 206, 204), (20, 18, 179, 181), (46, 44, 205, 207), (72, 73, 178, 176), (85, 86, 204, 202), (18, 16, 177, 179), (44, 42, 203, 205), (71, 72, 176, 174), (84, 85, 202, 200), (3, 1, 63, 61, 59, 57, 55, 53, 51, 49, 47, 45, 43, 41, 39, 37, 35, 33, 31, 29, 27, 25, 23, 21, 19, 17, 15, 13, 11, 9, 7, 5), (16, 14, 175, 177), (42, 40, 201, 203), (96, 97, 100, 102, 104, 106, 108, 110, 112, 114, 116, 118, 120, 122, 124, 126, 128, 130, 132, 134, 136, 138, 140, 142, 144, 146, 148, 150, 152, 154, 156, 158), (1, 3, 98, 99), (3, 5, 101, 98), (5, 7, 103, 101), (7, 9, 105, 103), (9, 11, 107, 105), (11, 13, 109, 107), (13, 15, 111, 109), (15, 17, 113, 111), (17, 19, 115, 113), (19, 21, 117, 115), (21, 23, 119, 117), (23, 25, 121, 119), (25, 27, 123, 121), (27, 29, 125, 123), (29, 31, 127, 125), (31, 33, 129, 127), (33, 35, 131, 129), (35, 37, 133, 131), (37, 39, 135, 133), (39, 41, 137, 135), (41, 43, 139, 137), (43, 45, 141, 139), (45, 47, 143, 141), (47, 49, 145, 143), (49, 51, 147, 145), (51, 53, 149, 147), (53, 55, 151, 149), (55, 57, 153, 151), (57, 59, 155, 153), (59, 61, 157, 155), (61, 63, 159, 157), (63, 1, 99, 159), (0, 2, 97, 96), (64, 65, 99, 98), (2, 4, 100, 97), (66, 64, 98, 101), (4, 6, 102, 100), (67, 66, 101, 103), (6, 8, 104, 102), (68, 67, 103, 105), (8, 10, 106, 104), (69, 68, 105, 107), (10, 12, 108, 106), (70, 69, 107, 109), (12, 14, 110, 108), (71, 70, 109, 111), (14, 16, 112, 110), (72, 71, 111, 113), (16, 18, 114, 112), (73, 72, 113, 115), (18, 20, 116, 114), (74, 73, 115, 117), (20, 22, 118, 116), (75, 74, 117, 119), (22, 24, 120, 118), (76, 75, 119, 121), (24, 26, 122, 120), (77, 76, 121, 123), (26, 28, 124, 122), (78, 77, 123, 125), (28, 30, 126, 124), (79, 78, 125, 127), (30, 32, 128, 126), (80, 79, 127, 129), (32, 34, 130, 128), (81, 80, 129, 131), (34, 36, 132, 130), (82, 81, 131, 133), (36, 38, 134, 132), (83, 82, 133, 135), (38, 40, 136, 134), (84, 83, 135, 137), (40, 42, 138, 136), (85, 84, 137, 139), (42, 44, 140, 138), (86, 85, 139, 141), (44, 46, 142, 140), (87, 86, 141, 143), (46, 48, 144, 142), (88, 87, 143, 145), (48, 50, 146, 144), (89, 88, 145, 147), (50, 52, 148, 146), (90, 89, 147, 149), (52, 54, 150, 148), (91, 90, 149, 151), (54, 56, 152, 150), (92, 91, 151, 153), (56, 58, 154, 152), (93, 92, 153, 155), (58, 60, 156, 154), (94, 93, 155, 157), (60, 62, 158, 156), (95, 94, 157, 159), (62, 0, 96, 158), (65, 95, 159, 99), (160, 161, 162, 163), (163, 162, 164, 165), (165, 164, 166, 167), (167, 166, 168, 169), (169, 168, 170, 171), (171, 170, 172, 173), (173, 172, 174, 175), (175, 174, 176, 177), (177, 176, 178, 179), (179, 178, 180, 181), (181, 180, 182, 183), (183, 182, 184, 185), (185, 184, 186, 187), (187, 186, 188, 189), (189, 188, 190, 191), (191, 190, 192, 193), (193, 192, 194, 195), (195, 194, 196, 197), (197, 196, 198, 199), (199, 198, 200, 201), (201, 200, 202, 203), (203, 202, 204, 205), (205, 204, 206, 207), (207, 206, 208, 209), (209, 208, 210, 211), (211, 210, 212, 213), (213, 212, 214, 215), (215, 214, 216, 217), (217, 216, 218, 219), (219, 218, 220, 221), (221, 220, 222, 223), (223, 222, 161, 160), (4, 2, 163, 165), (91, 92, 216, 214), (78, 79, 190, 188), (64, 66, 164, 162), (58, 56, 217, 219), (32, 30, 191, 193), (6, 4, 165, 167), (92, 93, 218, 216), (79, 80, 192, 190), (66, 67, 166, 164), (60, 58, 219, 221), (34, 32, 193, 195), (8, 6, 167, 169), (93, 94, 220, 218), (80, 81, 194, 192), (67, 68, 168, 166), (62, 60, 221, 223), (36, 34, 195, 197), (10, 8, 169, 171), (94, 95, 222, 220), (81, 82, 196, 194), (68, 69, 170, 168), (0, 62, 223, 160), (38, 36, 197, 199), (12, 10, 171, 173), (95, 65, 161, 222), (82, 83, 198, 196), (69, 70, 172, 170), (40, 38, 199, 201), (14, 12, 173, 175), (83, 84, 200, 198), (70, 71, 174, 172)])
me_cylinder_002.polygons.foreach_set('material_index', [0, 0, 0, 0, 0, 0, 0, 0, 0, 0, 0, 0, 0, 0, 0, 0, 0, 0, 0, 0, 0, 0, 0, 0, 0, 0, 0, 0, 0, 0, 0, 0, 0, 0, 0, 0, 0, 0, 0, 0, 0, 0, 0, 0, 0, 0, 0, 0, 0, 0, 0, 0, 0, 0, 0, 0, 0, 0, 0, 0, 0, 0, 0, 0, 0, 0, 0, 0, 0, 0, 0, 0, 0, 0, 0, 0, 0, 0, 0, 0, 0, 0, 0, 0, 0, 0, 0, 0, 0, 0, 0, 0, 0, 0, 0, 0, 0, 0, 0, 0, 0, 0, 0, 0, 0, 0, 0, 0, 0, 0, 0, 0, 0, 0, 0, 0, 0, 0, 0, 0, 0, 0, 0, 0, 0, 0, 0, 0, 0, 0, 1, 1, 1, 1, 1, 1, 1, 1, 1, 1, 1, 1, 1, 1, 1, 1, 1, 1, 1, 1, 1, 1, 1, 1, 1, 1, 1, 1, 1, 1, 1, 1, 0, 0, 0, 0, 0, 0, 0, 0, 0, 0, 0, 0, 0, 0, 0, 0, 0, 0, 0, 0, 0, 0, 0, 0, 0, 0, 0, 0, 0, 0, 0, 0])
me_cylinder_002.materials.append(mat_material_001)
me_cylinder_002.materials.append(mat_material_017)
me_cylinder_002.use_remesh_preserve_volume = False
me_cylinder_002.use_remesh_preserve_attributes = False
me_cylinder_002.use_mirror_vertex_groups = False
me_cylinder_002.update()

# ---- objects
ob_lamp = bpy.data.objects.new('Lamp', light_lamp)
ob_camera = bpy.data.objects.new('Camera', cam_camera)
ob_cube = bpy.data.objects.new('Cube', me_cube_037)
ob_cylinder_006 = bpy.data.objects.new('Cylinder.006', me_cylinder_017)
ob_sphere_001 = bpy.data.objects.new('Sphere.001', me_sphere_012)
ob_sphere_000 = bpy.data.objects.new('Sphere.000', me_sphere_011)
ob_cylinder_005 = bpy.data.objects.new('Cylinder.005', me_cylinder_016)
ob_cylinder_011 = bpy.data.objects.new('Cylinder.011', me_cylinder_015)
ob_sphere_006 = bpy.data.objects.new('Sphere.006', me_sphere_010)
ob_sphere_005 = bpy.data.objects.new('Sphere.005', me_sphere_009)
ob_cylinder_010 = bpy.data.objects.new('Cylinder.010', me_cylinder_014)
ob_cylinder_009 = bpy.data.objects.new('Cylinder.009', me_cylinder_013)
ob_sphere_004 = bpy.data.objects.new('Sphere.004', me_sphere_008)
ob_sphere_003 = bpy.data.objects.new('Sphere.003', me_sphere_006)
ob_cylinder_008 = bpy.data.objects.new('Cylinder.008', me_cylinder_011)
ob_cube_030 = bpy.data.objects.new('Cube.030', me_cube_036)
ob_cube_029 = bpy.data.objects.new('Cube.029', me_cube_035)
ob_cube_028 = bpy.data.objects.new('Cube.028', me_cube_034)
ob_cube_027 = bpy.data.objects.new('Cube.027', me_cube_033)
ob_cube_013 = bpy.data.objects.new('Cube.013', me_cube_032)
ob_cube_007 = bpy.data.objects.new('Cube.007', me_cube_031)
ob_cube_026 = bpy.data.objects.new('Cube.026', me_cube_030)
ob_cube_025 = bpy.data.objects.new('Cube.025', me_cube_029)
ob_cube_014 = bpy.data.objects.new('Cube.014', me_cube_028)
ob_cube_008 = bpy.data.objects.new('Cube.008', me_cube_027)
ob_cube_024 = bpy.data.objects.new('Cube.024', me_cube_026)
ob_cube_023 = bpy.data.objects.new('Cube.023', me_cube_025)
ob_cube_022 = bpy.data.objects.new('Cube.022', me_cube_024)
ob_cube_021 = bpy.data.objects.new('Cube.021', me_cube_023)
ob_cube_020 = bpy.data.objects.new('Cube.020', me_cube_022)
ob_cube_019 = bpy.data.objects.new('Cube.019', me_cube_021)
ob_cube_018 = bpy.data.objects.new('Cube.018', me_cube_020)
ob_cube_017 = bpy.data.objects.new('Cube.017', me_cube_019)
ob_cube_016 = bpy.data.objects.new('Cube.016', me_cube_018)
ob_cube_015 = bpy.data.objects.new('Cube.015', me_cube_017)
ob_cube_011 = bpy.data.objects.new('Cube.011', me_cube_013)
ob_cube_010 = bpy.data.objects.new('Cube.010', me_cube_012)
ob_cube_009 = bpy.data.objects.new('Cube.009', me_cube_011)
ob_cube_006 = bpy.data.objects.new('Cube.006', me_cube_008)
ob_cube_004 = bpy.data.objects.new('Cube.004', me_cube_005)
ob_cube_003 = bpy.data.objects.new('Cube.003', me_cube_004)
ob_cube_002 = bpy.data.objects.new('Cube.002', me_cube_003)
ob_cube_001 = bpy.data.objects.new('Cube.001', me_cube_002)
ob_cylinder_004 = bpy.data.objects.new('Cylinder.004', me_cylinder_006)
ob_cylinder_003 = bpy.data.objects.new('Cylinder.003', me_cylinder_005)
ob_cylinder_002 = bpy.data.objects.new('Cylinder.002', me_cylinder_004)
ob_cylinder_001 = bpy.data.objects.new('Cylinder.001', me_cylinder_003)
ob_cylinder = bpy.data.objects.new('Cylinder', me_cylinder_002)

# ---- transforms, parenting, visibility, modifiers, constraints
ob_lamp.location = (5.87, 5.758, 6.51)
ob_lamp.rotation_euler = (0.6503, 0.05522, 0.2956)
ob_lamp.lock_rotations_4d = False
ob_lamp.empty_display_type = 'ARROWS'
ob_lamp.color = (0.0, 0.0, 0.0, 0.0)
ob_lamp.lineart.crease_threshold = 0.0
ob_camera.location = (0.8419, -8.087, 2.874)
ob_camera.rotation_euler = (1.109, -0.0, 0.02953)
ob_camera.lock_rotations_4d = False
ob_camera.empty_display_type = 'ARROWS'
ob_camera.color = (0.0, 0.0, 0.0, 0.0)
ob_camera.display_type = 'WIRE'
ob_camera.lineart.crease_threshold = 0.0
ob_cube.location = (0.1618, 0.1021, -0.01372)
ob_cube.rotation_euler = (0.0, -0.0, -0.7854)
ob_cube.scale = (7.415, 8.237, 0.04689)
ob_cube.lineart.crease_threshold = 0.0
ob_cylinder_006.location = (0.1574, -4.11, 0.3199)
ob_cylinder_006.rotation_euler = (0.0, -0.0, -0.7854)
ob_cylinder_006.scale = (0.08013, 0.08013, 0.2862)
ob_cylinder_006.lineart.crease_threshold = 0.0
ob_sphere_001.location = (0.1472, -4.11, 0.8832)
ob_sphere_001.rotation_euler = (0.0, -0.0, -0.7854)
ob_sphere_001.scale = (0.3466, 0.3466, 0.3466)
ob_sphere_001.lineart.crease_threshold = 0.0
ob_sphere_000.location = (-1.838, -2.092, 0.8832)
ob_sphere_000.rotation_euler = (0.0, -0.0, -0.7854)
ob_sphere_000.scale = (0.3466, 0.3466, 0.3466)
ob_sphere_000.lineart.crease_threshold = 0.0
ob_cylinder_005.location = (-1.827, -2.091, 0.3199)
ob_cylinder_005.rotation_euler = (0.0, -0.0, -0.7854)
ob_cylinder_005.scale = (0.08013, 0.08013, 0.2862)
ob_cylinder_005.lineart.crease_threshold = 0.0
ob_cylinder_011.location = (-4.093, 0.1742, 0.3199)
ob_cylinder_011.rotation_euler = (0.0, -0.0, -0.7854)
ob_cylinder_011.scale = (0.08013, 0.08013, 0.2862)
ob_cylinder_011.lineart.crease_threshold = 0.0
ob_sphere_006.location = (-4.103, 0.1734, 0.8832)
ob_sphere_006.rotation_euler = (0.0, -0.0, -0.7854)
ob_sphere_006.scale = (0.3466, 0.3466, 0.3466)
ob_sphere_006.lineart.crease_threshold = 0.0
ob_sphere_005.location = (0.102, 4.412, 0.8832)
ob_sphere_005.rotation_euler = (0.0, -0.0, -0.7854)
ob_sphere_005.scale = (0.3466, 0.3466, 0.3466)
ob_sphere_005.lineart.crease_threshold = 0.0
ob_cylinder_010.location = (0.1122, 4.413, 0.3199)
ob_cylinder_010.rotation_euler = (0.0, -0.0, -0.7854)
ob_cylinder_010.scale = (0.08013, 0.08013, 0.2862)
ob_cylinder_010.lineart.crease_threshold = 0.0
ob_cylinder_009.location = (2.441, 2.084, 0.3199)
ob_cylinder_009.rotation_euler = (0.0, -0.0, -0.7854)
ob_cylinder_009.scale = (0.08013, 0.08013, 0.2862)
ob_cylinder_009.lineart.crease_threshold = 0.0
ob_sphere_004.location = (2.431, 2.083, 0.8832)
ob_sphere_004.rotation_euler = (0.0, -0.0, -0.7854)
ob_sphere_004.scale = (0.3466, 0.3466, 0.3466)
ob_sphere_004.lineart.crease_threshold = 0.0
ob_sphere_003.location = (4.378, 0.1356, 0.8832)
ob_sphere_003.rotation_euler = (0.0, -0.0, -0.7854)
ob_sphere_003.scale = (0.3466, 0.3466, 0.3466)
ob_sphere_003.lineart.crease_threshold = 0.0
ob_cylinder_008.location = (4.389, 0.1364, 0.3199)
ob_cylinder_008.rotation_euler = (0.0, -0.0, -0.7854)
ob_cylinder_008.scale = (0.08013, 0.08013, 0.2862)
ob_cylinder_008.lineart.crease_threshold = 0.0
ob_cube_030.location = (0.04052, 1.171, 4.423)
ob_cube_030.rotation_euler = (1.799e-08, 1.054e-08, -2.356)
ob_cube_030.scale = (0.267, 0.08869, 0.08869)
ob_cube_030.lineart.crease_threshold = 0.0
ob_cube_029.location = (0.037, 1.155, 4.299)
ob_cube_029.rotation_euler = (1.799e-08, -1.054e-08, -2.356)
ob_cube_029.scale = (0.267, 0.08869, 0.08869)
ob_cube_029.lineart.crease_threshold = 0.0
ob_cube_028.location = (0.04052, 1.307, 3.538)
ob_cube_028.rotation_euler = (1.799e-08, 1.054e-08, -2.356)
ob_cube_028.scale = (0.267, 0.08869, 0.08869)
ob_cube_028.lineart.crease_threshold = 0.0
ob_cube_027.location = (-0.1596, 1.145, 3.351)
ob_cube_027.rotation_euler = (1.799e-08, -1.054e-08, -2.356)
ob_cube_027.scale = (0.267, 0.08869, 0.08869)
ob_cube_027.lineart.crease_threshold = 0.0
ob_cube_013.location = (0.04052, 1.473, 2.599)
ob_cube_013.rotation_euler = (1.799e-08, 1.054e-08, -2.356)
ob_cube_013.scale = (0.267, 0.08869, 0.08869)
ob_cube_013.lineart.crease_threshold = 0.0
ob_cube_007.location = (-0.393, 1.145, 2.271)
ob_cube_007.rotation_euler = (1.799e-08, -1.054e-08, -2.356)
ob_cube_007.scale = (0.267, 0.08869, 0.08869)
ob_cube_007.lineart.crease_threshold = 0.0
ob_cube_026.location = (0.7917, -0.9869, 2.271)
ob_cube_026.rotation_euler = (8.354e-09, 5.268e-09, 0.7854)
ob_cube_026.scale = (0.267, 0.08869, 0.08869)
ob_cube_026.lineart.crease_threshold = 0.0
ob_cube_025.location = (0.3581, -1.315, 2.599)
ob_cube_025.rotation_euler = (8.354e-09, 2.634e-08, 0.7854)
ob_cube_025.scale = (0.267, 0.08869, 0.08869)
ob_cube_025.lineart.crease_threshold = 0.0
ob_cube_014.location = (0.5582, -0.9869, 3.351)
ob_cube_014.rotation_euler = (8.354e-09, 5.268e-09, 0.7854)
ob_cube_014.scale = (0.267, 0.08869, 0.08869)
ob_cube_014.lineart.crease_threshold = 0.0
ob_cube_008.location = (0.3581, -1.148, 3.538)
ob_cube_008.rotation_euler = (8.354e-09, 2.634e-08, 0.7854)
ob_cube_008.scale = (0.267, 0.08869, 0.08869)
ob_cube_008.lineart.crease_threshold = 0.0
ob_cube_024.location = (0.0021, -1.073, 3.644)
ob_cube_024.rotation_euler = (-3.142, -5.964e-08, -3.927)
ob_cube_024.scale = (0.267, 0.08869, 0.08869)
ob_cube_024.lineart.crease_threshold = 0.0
ob_cube_023.location = (-1.2, -0.1394, 3.29)
ob_cube_023.rotation_euler = (-5.268e-09, -2.182e-09, -0.7854)
ob_cube_023.scale = (0.267, 0.08869, 0.08869)
ob_cube_023.lineart.crease_threshold = 0.0
ob_cube_022.location = (-1.129, -0.1384, 3.057)
ob_cube_022.rotation_euler = (-5.268e-09, -2.182e-09, -0.7854)
ob_cube_022.scale = (0.267, 0.08869, 0.08869)
ob_cube_022.lineart.crease_threshold = 0.0
ob_cube_021.location = (0.02027, -1.046, 3.769)
ob_cube_021.rotation_euler = (7.762e-08, -3.142, -0.7854)
ob_cube_021.scale = (0.267, 0.08869, 0.08869)
ob_cube_021.lineart.crease_threshold = 0.0
ob_cube_020.location = (-1.2, -0.1394, 1.859)
ob_cube_020.rotation_euler = (-5.268e-09, -2.182e-09, -0.7854)
ob_cube_020.scale = (0.267, 0.08869, 0.08869)
ob_cube_020.lineart.crease_threshold = 0.0
ob_cube_019.location = (-1.129, -0.1384, 1.931)
ob_cube_019.rotation_euler = (-5.268e-09, -2.182e-09, -0.7854)
ob_cube_019.scale = (0.267, 0.08869, 0.08869)
ob_cube_019.lineart.crease_threshold = 0.0
ob_cube_018.location = (1.522, 0.2875, 1.931)
ob_cube_018.rotation_euler = (5.268e-09, 2.182e-09, -3.927)
ob_cube_018.scale = (0.267, 0.08869, 0.08869)
ob_cube_018.lineart.crease_threshold = 0.0
ob_cube_017.location = (1.593, 0.2884, 1.859)
ob_cube_017.rotation_euler = (5.268e-09, 2.182e-09, -3.927)
ob_cube_017.scale = (0.267, 0.08869, 0.08869)
ob_cube_017.lineart.crease_threshold = 0.0
ob_cube_016.location = (0.3725, 1.195, 3.769)
ob_cube_016.rotation_euler = (6.709e-08, -3.142, -3.927)
ob_cube_016.scale = (0.267, 0.08869, 0.08869)
ob_cube_016.lineart.crease_threshold = 0.0
ob_cube_015.location = (0.3616, -0.9969, 4.299)
ob_cube_015.rotation_euler = (8.354e-09, 5.268e-09, 0.7854)
ob_cube_015.scale = (0.267, 0.08869, 0.08869)
ob_cube_015.lineart.crease_threshold = 0.0
ob_cube_011.location = (1.522, 0.2875, 3.057)
ob_cube_011.rotation_euler = (5.268e-09, 2.182e-09, -3.927)
ob_cube_011.scale = (0.267, 0.08869, 0.08869)
ob_cube_011.lineart.crease_threshold = 0.0
ob_cube_010.location = (1.593, 0.2884, 3.29)
ob_cube_010.rotation_euler = (5.268e-09, 2.182e-09, -3.927)
ob_cube_010.scale = (0.267, 0.08869, 0.08869)
ob_cube_010.lineart.crease_threshold = 0.0
ob_cube_009.location = (0.3581, -1.013, 4.423)
ob_cube_009.rotation_euler = (8.354e-09, 2.634e-08, 0.7854)
ob_cube_009.scale = (0.267, 0.08869, 0.08869)
ob_cube_009.lineart.crease_threshold = 0.0
ob_cube_006.location = (0.3907, 1.222, 3.644)
ob_cube_006.rotation_euler = (-3.142, -6.4e-08, -7.069)
ob_cube_006.scale = (0.267, 0.08869, 0.08869)
ob_cube_006.lineart.crease_threshold = 0.0
ob_cube_004.location = (0.1797, -1.869, 2.035)
ob_cube_004.scale = (0.1168, 0.1168, 2.007)
ob_cube_004.lineart.crease_threshold = 0.0
ob_cube_003.location = (2.169, 0.1087, 2.035)
ob_cube_003.rotation_euler = (2.182e-09, 5.268e-09, -4.712)
ob_cube_003.scale = (0.1168, 0.1168, 2.007)
ob_cube_003.lineart.crease_threshold = 0.0
ob_cube_002.location = (0.2127, 2.01, 2.035)
ob_cube_002.rotation_euler = (5.268e-09, -2.182e-09, -3.142)
ob_cube_002.scale = (0.1168, 0.1168, 2.007)
ob_cube_002.lineart.crease_threshold = 0.0
ob_cube_001.location = (-1.748, 0.03962, 2.035)
ob_cube_001.rotation_euler = (-2.182e-09, -5.268e-09, -1.571)
ob_cube_001.scale = (0.1168, 0.1168, 2.007)
ob_cube_001.lineart.crease_threshold = 0.0
ob_cylinder_004.location = (0.3077, 0.04638, 9.752)
ob_cylinder_004.rotation_euler = (-2.182e-09, -5.268e-09, -1.571)
ob_cylinder_004.scale = (0.09942, 0.09942, 0.8724)
ob_cylinder_004.lineart.crease_threshold = 0.0
ob_cylinder_003.location = (0.293, 0.05947, 9.389)
ob_cylinder_003.rotation_euler = (-2.182e-09, -5.268e-09, -1.571)
ob_cylinder_003.scale = (0.5205, 0.5205, 0.1681)
ob_cylinder_003.lineart.crease_threshold = 0.0
ob_cylinder_002.location = (0.288, 0.0584, 7.305)
ob_cylinder_002.rotation_euler = (-2.182e-09, -5.268e-09, -1.571)
ob_cylinder_002.scale = (0.3293, 0.3293, 1.234)
ob_cylinder_002.lineart.crease_threshold = 0.0
ob_cylinder_001.location = (0.2275, 0.07789, 2.315)
ob_cylinder_001.rotation_euler = (-2.182e-09, -5.268e-09, -1.571)
ob_cylinder_001.scale = (0.7554, 0.7554, 2.321)
ob_cylinder_001.lineart.crease_threshold = 0.0
ob_cylinder.location = (0.2216, 0.05912, 5.215)
ob_cylinder.rotation_euler = (-2.182e-09, -5.268e-09, -1.571)
ob_cylinder.scale = (0.9723, 0.9723, 0.6218)
ob_cylinder.lineart.crease_threshold = 0.0

# ---- collection membership
col_collection_1.objects.link(ob_lamp)
col_collection_1.objects.link(ob_camera)
col_collection_2.objects.link(ob_cube)
col_collection_2.objects.link(ob_cylinder_006)
col_collection_2.objects.link(ob_sphere_001)
col_collection_2.objects.link(ob_sphere_000)
col_collection_2.objects.link(ob_cylinder_005)
col_collection_2.objects.link(ob_cylinder_011)
col_collection_2.objects.link(ob_sphere_006)
col_collection_2.objects.link(ob_sphere_005)
col_collection_2.objects.link(ob_cylinder_010)
col_collection_2.objects.link(ob_cylinder_009)
col_collection_2.objects.link(ob_sphere_004)
col_collection_2.objects.link(ob_sphere_003)
col_collection_2.objects.link(ob_cylinder_008)
col_collection_2.objects.link(ob_cube_030)
col_collection_2.objects.link(ob_cube_029)
col_collection_2.objects.link(ob_cube_028)
col_collection_2.objects.link(ob_cube_027)
col_collection_2.objects.link(ob_cube_013)
col_collection_2.objects.link(ob_cube_007)
col_collection_2.objects.link(ob_cube_026)
col_collection_2.objects.link(ob_cube_025)
col_collection_2.objects.link(ob_cube_014)
col_collection_2.objects.link(ob_cube_008)
col_collection_2.objects.link(ob_cube_024)
col_collection_2.objects.link(ob_cube_023)
col_collection_2.objects.link(ob_cube_022)
col_collection_2.objects.link(ob_cube_021)
col_collection_2.objects.link(ob_cube_020)
col_collection_2.objects.link(ob_cube_019)
col_collection_2.objects.link(ob_cube_018)
col_collection_2.objects.link(ob_cube_017)
col_collection_2.objects.link(ob_cube_016)
col_collection_2.objects.link(ob_cube_015)
col_collection_2.objects.link(ob_cube_011)
col_collection_2.objects.link(ob_cube_010)
col_collection_2.objects.link(ob_cube_009)
col_collection_2.objects.link(ob_cube_006)
col_collection_2.objects.link(ob_cube_004)
col_collection_2.objects.link(ob_cube_003)
col_collection_2.objects.link(ob_cube_002)
col_collection_2.objects.link(ob_cube_001)
col_collection_2.objects.link(ob_cylinder_004)
col_collection_2.objects.link(ob_cylinder_003)
col_collection_2.objects.link(ob_cylinder_002)
col_collection_2.objects.link(ob_cylinder_001)
col_collection_2.objects.link(ob_cylinder)

# ---- scene / render settings (as saved in the file)
scene.camera = ob_camera
scene.frame_start = 1; scene.frame_end = 250; scene.frame_set(1)
scene.render.engine = 'BLENDER_EEVEE_NEXT'
scene.render.resolution_percentage = 50
scene.render.dither_intensity = 0.0
scene.cycles.use_denoising = False
scene.cycles.samples = 128
scene.cycles.sampling_pattern = 'TABULATED_SOBOL'
scene.cycles.use_adaptive_sampling = False
scene.cycles.use_light_tree = False
scene.cycles.blur_glossy = 0.0
scene.cycles.sample_clamp_indirect = 0.0
scene.view_settings.view_transform = 'Standard'
bpy.context.view_layer.update()
